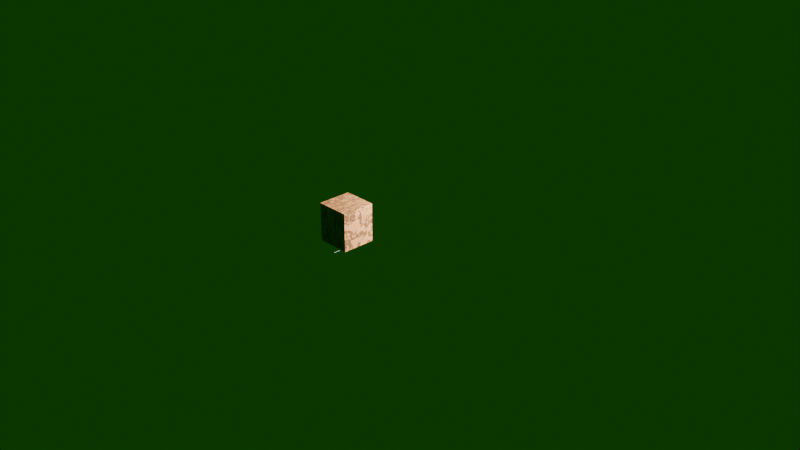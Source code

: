 # Source: Locker.blend  (saved by Blender 4.3.32; exported with 4.5.12 LTS)
import bpy
from mathutils import Matrix  # noqa: F401  (used for matrix-valued properties, if any)

bpy.ops.wm.read_factory_settings(use_empty=True)
scene = bpy.context.scene
scene.name = 'Scene'

# ---- collections
col_collection = bpy.data.collections.new('Collection'); scene.collection.children.link(col_collection)

# ---- materials (node trees are filled in below, after node groups)
mat_wood = bpy.data.materials.new('Wood')
mat_wood_door = bpy.data.materials.new('Wood.Door')
mat_led_material_001 = bpy.data.materials.new('LED_Material.001')
mat_material_001 = bpy.data.materials.new('Material.001')

# ---- material node trees
mat_wood.use_nodes = True; mat_wood.node_tree.nodes.clear()
_N = mat_wood.node_tree.nodes; _L = mat_wood.node_tree.links
n0 = _N.new('ShaderNodeBsdfPrincipled'); n0.name = 'Principled BSDF'; n0.location = (564, 283)
n1 = _N.new('ShaderNodeOutputMaterial'); n1.name = 'Material Output'; n1.location = (883, 297)
n2 = _N.new('ShaderNodeTexNoise'); n2.name = 'Noise Texture'; n2.location = (-429, 255)
n2.inputs[2].default_value = 3.0
n2.inputs[3].default_value = 11.0
n2.inputs[4].default_value = 0.7
n3 = _N.new('ShaderNodeTexNoise'); n3.name = 'Noise Texture.001'; n3.location = (-640, 246)
n3.inputs[2].default_value = 9.0
n3.inputs[3].default_value = 11.0
n3.inputs[4].default_value = 0.55
n3.inputs[8].default_value = 1.2
n4 = _N.new('ShaderNodeValToRGB'); n4.name = 'Color Ramp'; n4.location = (-241, 179)
while len(n4.color_ramp.elements) > 1: n4.color_ramp.elements.remove(n4.color_ramp.elements[-1])
n4.color_ramp.elements[0].position = 0.4136; n4.color_ramp.elements[0].color = (0.0, 0.0, 0.0, 1.0)
_e = n4.color_ramp.elements.new(0.622); _e.color = (1.0, 1.0, 1.0, 1.0)
n5 = _N.new('ShaderNodeTexCoord'); n5.name = 'Texture Coordinate'; n5.location = (-1058, 244)
n6 = _N.new('ShaderNodeMapping'); n6.name = 'Mapping'; n6.location = (-844, 289)
n6.inputs[3].default_value = (1.1, 0.2, 0.2)
n7 = _N.new('ShaderNodeMix'); n7.name = 'Mix'; n7.location = (104, 227)
n7.data_type = 'RGBA'
n7.inputs[0].default_value = 0.45
n8 = _N.new('ShaderNodeValToRGB'); n8.name = 'Color Ramp.001'; n8.location = (280, 235)
while len(n8.color_ramp.elements) > 1: n8.color_ramp.elements.remove(n8.color_ramp.elements[-1])
n8.color_ramp.elements[0].position = 0.15; n8.color_ramp.elements[0].color = (0.03848, 0.0113, 0.007829, 1.0)
_e = n8.color_ramp.elements.new(0.3955); _e.color = (1.0, 0.4499, 0.1657, 1.0)
_e = n8.color_ramp.elements.new(0.8318); _e.color = (0.5189, 0.1257, 0.07413, 1.0)
_L.new(n0.outputs[0], n1.inputs[0])
_L.new(n3.outputs[0], n2.inputs[0])
_L.new(n5.outputs[3], n6.inputs[0])
_L.new(n6.outputs[0], n3.inputs[0])
_L.new(n4.outputs[0], n7.inputs[6])
_L.new(n8.outputs[0], n0.inputs[0])
_L.new(n7.outputs[2], n8.inputs[0])
_L.new(n2.outputs[0], n4.inputs[0])
_L.new(n2.outputs[1], n7.inputs[7])
n1.is_active_output = True
mat_wood_door.use_nodes = True; mat_wood_door.node_tree.nodes.clear()
_N = mat_wood_door.node_tree.nodes; _L = mat_wood_door.node_tree.links
n0 = _N.new('ShaderNodeBsdfPrincipled'); n0.name = 'Principled BSDF'; n0.location = (564, 283)
n1 = _N.new('ShaderNodeOutputMaterial'); n1.name = 'Material Output'; n1.location = (883, 297)
n2 = _N.new('ShaderNodeTexNoise'); n2.name = 'Noise Texture'; n2.location = (-429, 255)
n2.inputs[2].default_value = 3.0
n2.inputs[3].default_value = 11.0
n2.inputs[4].default_value = 0.7
n3 = _N.new('ShaderNodeTexNoise'); n3.name = 'Noise Texture.001'; n3.location = (-640, 246)
n3.inputs[2].default_value = 9.0
n3.inputs[3].default_value = 11.0
n3.inputs[4].default_value = 0.55
n3.inputs[8].default_value = 1.2
n4 = _N.new('ShaderNodeValToRGB'); n4.name = 'Color Ramp'; n4.location = (-241, 179)
while len(n4.color_ramp.elements) > 1: n4.color_ramp.elements.remove(n4.color_ramp.elements[-1])
n4.color_ramp.elements[0].position = 0.4136; n4.color_ramp.elements[0].color = (0.0, 0.0, 0.0, 1.0)
_e = n4.color_ramp.elements.new(0.622); _e.color = (1.0, 1.0, 1.0, 1.0)
n5 = _N.new('ShaderNodeTexCoord'); n5.name = 'Texture Coordinate'; n5.location = (-1058, 244)
n6 = _N.new('ShaderNodeMapping'); n6.name = 'Mapping'; n6.location = (-844, 289)
n6.inputs[3].default_value = (1.1, 0.2, 0.2)
n7 = _N.new('ShaderNodeMix'); n7.name = 'Mix'; n7.location = (104, 227)
n7.data_type = 'RGBA'
n7.inputs[0].default_value = 0.45
n8 = _N.new('ShaderNodeValToRGB'); n8.name = 'Color Ramp.001'; n8.location = (280, 235)
while len(n8.color_ramp.elements) > 1: n8.color_ramp.elements.remove(n8.color_ramp.elements[-1])
n8.color_ramp.elements[0].position = 0.1455; n8.color_ramp.elements[0].color = (1.0, 0.4499, 0.1657, 1.0)
_e = n8.color_ramp.elements.new(0.1545); _e.color = (0.03848, 0.0113, 0.007829, 1.0)
_e = n8.color_ramp.elements.new(0.3773); _e.color = (0.5189, 0.1257, 0.07413, 1.0)
_L.new(n0.outputs[0], n1.inputs[0])
_L.new(n3.outputs[0], n2.inputs[0])
_L.new(n5.outputs[3], n6.inputs[0])
_L.new(n6.outputs[0], n3.inputs[0])
_L.new(n4.outputs[0], n7.inputs[6])
_L.new(n8.outputs[0], n0.inputs[0])
_L.new(n7.outputs[2], n8.inputs[0])
_L.new(n2.outputs[0], n4.inputs[0])
_L.new(n2.outputs[1], n7.inputs[7])
n1.is_active_output = True
mat_led_material_001.use_nodes = True; mat_led_material_001.node_tree.nodes.clear()
_N = mat_led_material_001.node_tree.nodes; _L = mat_led_material_001.node_tree.links
n0 = _N.new('ShaderNodeEmission'); n0.name = 'Emission'; n0.location = (0, 0)
n0.inputs[0].default_value = (0.0, 1.0, 0.0, 0.0)
n1 = _N.new('ShaderNodeOutputMaterial'); n1.name = 'Material Output'; n1.location = (0, 0)
_L.new(n0.outputs[0], n1.inputs[0])
n1.is_active_output = True
mat_material_001.use_nodes = True; mat_material_001.node_tree.nodes.clear()
_N = mat_material_001.node_tree.nodes; _L = mat_material_001.node_tree.links
n0 = _N.new('ShaderNodeBsdfPrincipled'); n0.name = 'Principled BSDF'; n0.location = (10, 300)
n0.inputs[1].default_value = 0.9909
n1 = _N.new('ShaderNodeOutputMaterial'); n1.name = 'Material Output'; n1.location = (300, 300)
_L.new(n0.outputs[0], n1.inputs[0])
n1.is_active_output = True

# ---- world
world_world = bpy.data.worlds.new('World'); scene.world = world_world
world_world.use_nodes = True; world_world.node_tree.nodes.clear()
_N = world_world.node_tree.nodes; _L = world_world.node_tree.links
n0 = _N.new('ShaderNodeOutputWorld'); n0.name = 'World Output'; n0.location = (300, 300)
n1 = _N.new('ShaderNodeBackground'); n1.name = 'Background'; n1.location = (10, 300)
n1.inputs[0].default_value = (0.002194, 0.05093, 0.0, 1.0)
_L.new(n1.outputs[0], n0.inputs[0])
n0.is_active_output = True
world_world.color = (0.05088, 0.05088, 0.05088)
world_world.sun_shadow_jitter_overblur = 0.0

# ---- cameras
cam_camera = bpy.data.cameras.new('Camera')
cam_camera.clip_end = 100.0
cam_camera.ortho_scale = 7.314

# ---- lights
light_light = bpy.data.lights.new('Light', 'POINT')
light_light.energy = 1000.0
light_light.shadow_soft_size = 0.1

# ---- meshes
me_cube = bpy.data.meshes.new('Cube')
me_cube.from_pydata([(0.8626, -0.8587, 0.873), (0.8626, -0.8587, -0.873), (-0.8626, -0.8587, 0.873), (-0.8626, -0.8587, -0.873), (1.0, 1.0, 1.0), (1.0, 1.0, -1.0), (1.0, -1.0, 1.0), (1.0, -1.0, -1.0), (-1.0, 1.0, 1.0), (-1.0, 1.0, -1.0), (-1.0, -1.0, 1.0), (-1.0, -1.0, -1.0), (-0.8626, 1.0, -0.873), (-0.8626, 1.0, 0.873), (-0.8626, 1.0, 0.8626), (0.8626, 1.0, 0.873), (0.8626, 1.0, -0.873)], [], [(1, 3, 2, 0), (3, 12, 14, 13, 2), (4, 8, 10, 6), (7, 6, 10, 11), (11, 10, 8, 9), (9, 5, 7, 11), (5, 4, 6, 7), (9, 8, 14, 12, 16, 5), (5, 16, 15, 13, 14, 8, 4), (15, 0, 2, 13), (16, 1, 0, 15), (12, 3, 1, 16)])
_uv = me_cube.uv_layers.new(name='UVMap')
_uv.uv.foreach_set('vector', [0.375, 0.75, 0.375, 1.0, 0.625, 1.0, 0.625, 0.75, 0.375, 0.0, 0.375, 0.2453, 0.6235, 0.2453, 0.625, 0.2453, 0.625, 0.0, 0.625, 0.5, 0.875, 0.5, 0.875, 0.75, 0.625, 0.75, 0.375, 0.75, 0.625, 0.75, 0.625, 1.0, 0.375, 1.0, 0.375, 0.0, 0.625, 0.0, 0.625, 0.25, 0.375, 0.25, 0.125, 0.5, 0.375, 0.5, 0.375, 0.75, 0.125, 0.75, 0.375, 0.5, 0.625, 0.5, 0.625, 0.75, 0.375, 0.75, 0.375, 0.25, 0.625, 0.25, 0.6078, 0.2672, 0.3909, 0.2672, 0.3909, 0.4828, 0.375, 0.5, 0.375, 0.5, 0.3909, 0.4828, 0.6091, 0.4828, 0.6091, 0.2672, 0.6078, 0.2672, 0.625, 0.25, 0.625, 0.5, 0.625, 0.5047, 0.625, 0.75, 0.875, 0.75, 0.875, 0.5047, 0.375, 0.5047, 0.375, 0.75, 0.625, 0.75, 0.625, 0.5047, 0.125, 0.5047, 0.125, 0.75, 0.375, 0.75, 0.375, 0.5047])
me_cube.materials.append(mat_wood)
me_cube.use_mirror_vertex_groups = False
me_cube.update()
me_cube_001 = bpy.data.meshes.new('Cube.001')
me_cube_001.from_pydata([(1.0, 1.0, 1.0), (1.0, 1.0, -1.0), (1.0, -1.0, 1.0), (1.0, -1.0, -1.0), (-1.0, 1.0, 1.0), (-1.0, 1.0, -1.0), (-1.0, -1.0, 1.0), (-1.0, -1.0, -1.0), (-0.8645, -1.0, -0.8645), (-0.8645, 1.0, -0.8645), (-0.8645, -1.0, 0.8645), (-0.8645, 1.0, 0.8645), (0.8645, -1.0, 0.8645), (0.8645, 1.0, 0.8645), (0.8645, -1.0, -0.8645), (0.8645, 1.0, -0.8645)], [], [(0, 4, 6, 2), (3, 2, 12, 14, 8, 7), (7, 6, 4, 5), (5, 1, 3, 7), (1, 0, 2, 3), (5, 4, 11, 9, 15, 1), (8, 9, 11, 10), (1, 15, 13, 11, 4, 0), (13, 12, 10, 11), (7, 8, 10, 12, 2, 6), (15, 14, 12, 13), (9, 8, 14, 15)])
_uv = me_cube_001.uv_layers.new(name='UVMap')
_uv.uv.foreach_set('vector', [0.625, 0.5, 0.875, 0.5, 0.875, 0.75, 0.625, 0.75, 0.375, 0.75, 0.625, 0.75, 0.6081, 0.7669, 0.3919, 0.7669, 0.3919, 0.9831, 0.375, 1.0, 0.375, 0.0, 0.625, 0.0, 0.625, 0.25, 0.375, 0.25, 0.125, 0.5, 0.375, 0.5, 0.375, 0.75, 0.125, 0.75, 0.375, 0.5, 0.625, 0.5, 0.625, 0.75, 0.375, 0.75, 0.375, 0.25, 0.625, 0.25, 0.6081, 0.2669, 0.3919, 0.2669, 0.3919, 0.4831, 0.375, 0.5, 0.375, 0.01559, 0.375, 0.2344, 0.625, 0.2344, 0.625, 0.01559, 0.375, 0.5, 0.3919, 0.4831, 0.6081, 0.4831, 0.6081, 0.2669, 0.625, 0.25, 0.625, 0.5, 0.625, 0.5156, 0.625, 0.7344, 0.875, 0.7344, 0.875, 0.5156, 0.375, 1.0, 0.3919, 0.9831, 0.6081, 0.9831, 0.6081, 0.7669, 0.625, 0.75, 0.625, 1.0, 0.375, 0.5156, 0.375, 0.7344, 0.625, 0.7344, 0.625, 0.5156, 0.125, 0.5156, 0.125, 0.7344, 0.375, 0.7344, 0.375, 0.5156])
me_cube_001.materials.append(mat_wood_door)
me_cube_001.use_mirror_vertex_groups = False
me_cube_001.update()
me_cube_004 = bpy.data.meshes.new('Cube.004')
me_cube_004.from_pydata([(1.0, 1.0, 1.0), (1.0, 1.0, -1.0), (1.0, -1.0, 1.0), (1.0, -1.0, -1.0), (-1.0, 1.0, 1.0), (-1.0, 1.0, -1.0), (-1.0, -1.0, 1.0), (-1.0, -1.0, -1.0)], [], [(0, 4, 6, 2), (3, 2, 6, 7), (7, 6, 4, 5), (5, 1, 3, 7), (1, 0, 2, 3), (5, 4, 0, 1)])
_uv = me_cube_004.uv_layers.new(name='UVMap')
_uv.uv.foreach_set('vector', [0.625, 0.5, 0.875, 0.5, 0.875, 0.75, 0.625, 0.75, 0.375, 0.75, 0.625, 0.75, 0.625, 1.0, 0.375, 1.0, 0.375, 0.0, 0.625, 0.0, 0.625, 0.25, 0.375, 0.25, 0.125, 0.5, 0.375, 0.5, 0.375, 0.75, 0.125, 0.75, 0.375, 0.5, 0.625, 0.5, 0.625, 0.75, 0.375, 0.75, 0.375, 0.25, 0.625, 0.25, 0.625, 0.5, 0.375, 0.5])
me_cube_004.materials.append(mat_wood_door)
me_cube_004.use_mirror_vertex_groups = False
me_cube_004.update()
me_plane_001 = bpy.data.meshes.new('Plane.001')
me_plane_001.from_pydata([(-0.025, -0.025, 0.0), (0.025, -0.025, 0.0), (-0.025, 0.025, 0.0), (0.025, 0.025, 0.0)], [], [(0, 1, 3, 2)])
_uv = me_plane_001.uv_layers.new(name='UVMap')
_uv.uv.foreach_set('vector', [0.0, 0.0, 1.0, 0.0, 1.0, 1.0, 0.0, 1.0])
me_plane_001.materials.append(mat_led_material_001)
me_plane_001.update()
me_cylinder = bpy.data.meshes.new('Cylinder')
me_cylinder.from_pydata([(0.0, 0.01, -0.01), (0.0, 0.01, 0.01), (0.001951, 0.009808, -0.01), (0.001951, 0.009808, 0.01), (0.003827, 0.009239, -0.01), (0.003827, 0.009239, 0.01), (0.005556, 0.008315, -0.01), (0.005556, 0.008315, 0.01), (0.007071, 0.007071, -0.01), (0.007071, 0.007071, 0.01), (0.008315, 0.005556, -0.01), (0.008315, 0.005556, 0.01), (0.009239, 0.003827, -0.01), (0.009239, 0.003827, 0.01), (0.009808, 0.001951, -0.01), (0.009808, 0.001951, 0.01), (0.01, 0.0, -0.01), (0.01, 0.0, 0.01), (0.009808, -0.001951, -0.01), (0.009808, -0.001951, 0.01), (0.009239, -0.003827, -0.01), (0.009239, -0.003827, 0.01), (0.008315, -0.005556, -0.01), (0.008315, -0.005556, 0.01), (0.007071, -0.007071, -0.01), (0.007071, -0.007071, 0.01), (0.005556, -0.008315, -0.01), (0.005556, -0.008315, 0.01), (0.003827, -0.009239, -0.01), (0.003827, -0.009239, 0.01), (0.001951, -0.009808, -0.01), (0.001951, -0.009808, 0.01), (0.0, -0.01, -0.01), (0.0, -0.01, 0.01), (-0.001951, -0.009808, -0.01), (-0.001951, -0.009808, 0.01), (-0.003827, -0.009239, -0.01), (-0.003827, -0.009239, 0.01), (-0.005556, -0.008315, -0.01), (-0.005556, -0.008315, 0.01), (-0.007071, -0.007071, -0.01), (-0.007071, -0.007071, 0.01), (-0.008315, -0.005556, -0.01), (-0.008315, -0.005556, 0.01), (-0.009239, -0.003827, -0.01), (-0.009239, -0.003827, 0.01), (-0.009808, -0.001951, -0.01), (-0.009808, -0.001951, 0.01), (-0.01, 0.0, -0.01), (-0.01, 0.0, 0.01), (-0.009808, 0.001951, -0.01), (-0.009808, 0.001951, 0.01), (-0.009239, 0.003827, -0.01), (-0.009239, 0.003827, 0.01), (-0.008315, 0.005556, -0.01), (-0.008315, 0.005556, 0.01), (-0.007071, 0.007071, -0.01), (-0.007071, 0.007071, 0.01), (-0.005556, 0.008315, -0.01), (-0.005556, 0.008315, 0.01), (-0.003827, 0.009239, -0.01), (-0.003827, 0.009239, 0.01), (-0.001951, 0.009808, -0.01), (-0.001951, 0.009808, 0.01)], [], [(0, 1, 3, 2), (2, 3, 5, 4), (4, 5, 7, 6), (6, 7, 9, 8), (8, 9, 11, 10), (10, 11, 13, 12), (12, 13, 15, 14), (14, 15, 17, 16), (16, 17, 19, 18), (18, 19, 21, 20), (20, 21, 23, 22), (22, 23, 25, 24), (24, 25, 27, 26), (26, 27, 29, 28), (28, 29, 31, 30), (30, 31, 33, 32), (32, 33, 35, 34), (34, 35, 37, 36), (36, 37, 39, 38), (38, 39, 41, 40), (40, 41, 43, 42), (42, 43, 45, 44), (44, 45, 47, 46), (46, 47, 49, 48), (48, 49, 51, 50), (50, 51, 53, 52), (52, 53, 55, 54), (54, 55, 57, 56), (56, 57, 59, 58), (58, 59, 61, 60), (3, 1, 63, 61, 59, 57, 55, 53, 51, 49, 47, 45, 43, 41, 39, 37, 35, 33, 31, 29, 27, 25, 23, 21, 19, 17, 15, 13, 11, 9, 7, 5), (60, 61, 63, 62), (62, 63, 1, 0), (0, 2, 4, 6, 8, 10, 12, 14, 16, 18, 20, 22, 24, 26, 28, 30, 32, 34, 36, 38, 40, 42, 44, 46, 48, 50, 52, 54, 56, 58, 60, 62)])
_uv = me_cylinder.uv_layers.new(name='UVMap')
_uv.uv.foreach_set('vector', [1.0, 0.5, 1.0, 1.0, 0.9688, 1.0, 0.9688, 0.5, 0.9688, 0.5, 0.9688, 1.0, 0.9375, 1.0, 0.9375, 0.5, 0.9375, 0.5, 0.9375, 1.0, 0.9062, 1.0, 0.9062, 0.5, 0.9062, 0.5, 0.9062, 1.0, 0.875, 1.0, 0.875, 0.5, 0.875, 0.5, 0.875, 1.0, 0.8438, 1.0, 0.8438, 0.5, 0.8438, 0.5, 0.8438, 1.0, 0.8125, 1.0, 0.8125, 0.5, 0.8125, 0.5, 0.8125, 1.0, 0.7812, 1.0, 0.7812, 0.5, 0.7812, 0.5, 0.7812, 1.0, 0.75, 1.0, 0.75, 0.5, 0.75, 0.5, 0.75, 1.0, 0.7188, 1.0, 0.7188, 0.5, 0.7188, 0.5, 0.7188, 1.0, 0.6875, 1.0, 0.6875, 0.5, 0.6875, 0.5, 0.6875, 1.0, 0.6562, 1.0, 0.6562, 0.5, 0.6562, 0.5, 0.6562, 1.0, 0.625, 1.0, 0.625, 0.5, 0.625, 0.5, 0.625, 1.0, 0.5938, 1.0, 0.5938, 0.5, 0.5938, 0.5, 0.5938, 1.0, 0.5625, 1.0, 0.5625, 0.5, 0.5625, 0.5, 0.5625, 1.0, 0.5312, 1.0, 0.5312, 0.5, 0.5312, 0.5, 0.5312, 1.0, 0.5, 1.0, 0.5, 0.5, 0.5, 0.5, 0.5, 1.0, 0.4688, 1.0, 0.4688, 0.5, 0.4688, 0.5, 0.4688, 1.0, 0.4375, 1.0, 0.4375, 0.5, 0.4375, 0.5, 0.4375, 1.0, 0.4062, 1.0, 0.4062, 0.5, 0.4062, 0.5, 0.4062, 1.0, 0.375, 1.0, 0.375, 0.5, 0.375, 0.5, 0.375, 1.0, 0.3438, 1.0, 0.3438, 0.5, 0.3438, 0.5, 0.3438, 1.0, 0.3125, 1.0, 0.3125, 0.5, 0.3125, 0.5, 0.3125, 1.0, 0.2812, 1.0, 0.2812, 0.5, 0.2812, 0.5, 0.2812, 1.0, 0.25, 1.0, 0.25, 0.5, 0.25, 0.5, 0.25, 1.0, 0.2188, 1.0, 0.2188, 0.5, 0.2188, 0.5, 0.2188, 1.0, 0.1875, 1.0, 0.1875, 0.5, 0.1875, 0.5, 0.1875, 1.0, 0.1562, 1.0, 0.1562, 0.5, 0.1562, 0.5, 0.1562, 1.0, 0.125, 1.0, 0.125, 0.5, 0.125, 0.5, 0.125, 1.0, 0.09375, 1.0, 0.09375, 0.5, 0.09375, 0.5, 0.09375, 1.0, 0.0625, 1.0, 0.0625, 0.5, 0.2968, 0.4854, 0.25, 0.49, 0.2032, 0.4854, 0.1582, 0.4717, 0.1167, 0.4496, 0.08029, 0.4197, 0.05045, 0.3833, 0.02827, 0.3418, 0.01461, 0.2968, 0.01, 0.25, 0.01461, 0.2032, 0.02827, 0.1582, 0.05045, 0.1167, 0.08029, 0.08029, 0.1167, 0.05045, 0.1582, 0.02827, 0.2032, 0.01461, 0.25, 0.01, 0.2968, 0.01461, 0.3418, 0.02827, 0.3833, 0.05045, 0.4197, 0.08029, 0.4496, 0.1167, 0.4717, 0.1582, 0.4854, 0.2032, 0.49, 0.25, 0.4854, 0.2968, 0.4717, 0.3418, 0.4496, 0.3833, 0.4197, 0.4197, 0.3833, 0.4496, 0.3418, 0.4717, 0.0625, 0.5, 0.0625, 1.0, 0.03125, 1.0, 0.03125, 0.5, 0.03125, 0.5, 0.03125, 1.0, 0.0, 1.0, 0.0, 0.5, 0.75, 0.49, 0.7968, 0.4854, 0.8418, 0.4717, 0.8833, 0.4496, 0.9197, 0.4197, 0.9496, 0.3833, 0.9717, 0.3418, 0.9854, 0.2968, 0.99, 0.25, 0.9854, 0.2032, 0.9717, 0.1582, 0.9496, 0.1167, 0.9197, 0.08029, 0.8833, 0.05045, 0.8418, 0.02827, 0.7968, 0.01461, 0.75, 0.01, 0.7032, 0.01461, 0.6582, 0.02827, 0.6167, 0.05045, 0.5803, 0.08029, 0.5504, 0.1167, 0.5283, 0.1582, 0.5146, 0.2032, 0.51, 0.25, 0.5146, 0.2968, 0.5283, 0.3418, 0.5504, 0.3833, 0.5803, 0.4197, 0.6167, 0.4496, 0.6582, 0.4717, 0.7032, 0.4854])
me_cylinder.materials.append(mat_wood)
me_cylinder.update()
me_cube_006 = bpy.data.meshes.new('Cube.006')
me_cube_006.from_pydata([(-0.01, -0.01, -0.01), (-0.01, -0.01, 0.01), (-0.01, 0.01, -0.01), (-0.01, 0.01, 0.01), (0.01, -0.01, -0.01), (0.01, -0.01, 0.01), (0.01, 0.01, -0.01), (0.01, 0.01, 0.01), (-0.01, -7.48e-05, -0.01), (-0.01, -7.48e-05, 0.01), (0.01, -7.48e-05, -0.01), (0.01, -7.48e-05, 0.01), (-0.01, -0.004886, -0.01), (0.01, -0.004886, 0.01), (-0.01, -0.004886, 0.01), (0.01, -0.004886, -0.01), (-0.01, 0.004957, 0.01), (0.01, 0.004957, -0.01), (-0.01, 0.004957, -0.01), (0.01, 0.004957, 0.01), (-0.01336, -0.004886, -0.01), (-0.01336, -0.01, -0.01), (-0.01336, -0.01, 0.01), (-0.01336, 0.004957, -0.01), (-0.01336, -7.48e-05, -0.01), (-0.01336, -7.48e-05, 0.01), (-0.01336, -0.004886, 0.01), (-0.01336, 0.004957, 0.01), (-0.02234, 0.0001336, -0.06744), (-0.02234, 0.005115, -0.06744), (-0.02055, 0.0001336, -0.06615), (-0.02055, 0.005115, -0.06615), (-0.01883, 0.0001336, -0.06231), (-0.01883, 0.005115, -0.06231), (-0.01724, 0.0001336, -0.05608), (-0.01724, 0.005115, -0.05608), (-0.01585, 0.0001336, -0.04769), (-0.01585, 0.005115, -0.04769), (-0.01471, 0.0001336, -0.03747), (-0.01471, 0.005115, -0.03747), (-0.01386, 0.0001336, -0.02581), (-0.01386, 0.005115, -0.02581), (-0.01334, 0.0001336, -0.01316), (-0.01334, 0.005115, -0.01316), (-0.01316, 0.0001336, 2.948e-09), (-0.01316, 0.005115, -2.948e-09), (-0.01334, 0.0001336, 0.01316), (-0.01334, 0.005115, 0.01316), (-0.01386, 0.0001336, 0.02581), (-0.01386, 0.005115, 0.02581), (-0.01471, 0.0001336, 0.03747), (-0.01471, 0.005115, 0.03747), (-0.01585, 0.0001336, 0.04769), (-0.01585, 0.005115, 0.04769), (-0.01724, 0.0001336, 0.05608), (-0.01724, 0.005115, 0.05608), (-0.01883, 0.0001336, 0.06231), (-0.01883, 0.005115, 0.06231), (-0.02055, 0.0001336, 0.06615), (-0.02055, 0.005115, 0.06615), (-0.02234, 0.0001336, 0.06744), (-0.02234, 0.005115, 0.06744), (-0.02413, 0.0001336, 0.06615), (-0.02413, 0.005115, 0.06615), (-0.02585, 0.0001336, 0.06231), (-0.02585, 0.005115, 0.06231), (-0.02744, 0.0001336, 0.05608), (-0.02744, 0.005115, 0.05608), (-0.02883, 0.0001336, 0.04769), (-0.02883, 0.005115, 0.04769), (-0.02997, 0.0001336, 0.03747), (-0.02997, 0.005115, 0.03747), (-0.03082, 0.0001336, 0.02581), (-0.03082, 0.005115, 0.02581), (-0.03134, 0.0001336, 0.01316), (-0.03134, 0.005115, 0.01316), (-0.03151, 0.0001336, 2.948e-09), (-0.03151, 0.005115, -2.948e-09), (-0.03134, 0.0001336, -0.01316), (-0.03134, 0.005115, -0.01316), (-0.03082, 0.0001336, -0.02581), (-0.03082, 0.005115, -0.02581), (-0.02997, 0.0001336, -0.03747), (-0.02997, 0.005115, -0.03747), (-0.02883, 0.0001336, -0.04769), (-0.02883, 0.005115, -0.04769), (-0.02744, 0.0001336, -0.05608), (-0.02744, 0.005115, -0.05608), (-0.02585, 0.0001336, -0.06231), (-0.02585, 0.005115, -0.06231), (-0.02413, 0.0001336, -0.06615), (-0.02413, 0.005115, -0.06615), (-0.02234, -0.01512, -0.06744), (-0.02234, -0.01014, -0.06744), (-0.02055, -0.01512, -0.06615), (-0.02055, -0.01014, -0.06615), (-0.01883, -0.01512, -0.06231), (-0.01883, -0.01014, -0.06231), (-0.01724, -0.01512, -0.05608), (-0.01724, -0.01014, -0.05608), (-0.01585, -0.01512, -0.04769), (-0.01585, -0.01014, -0.04769), (-0.01471, -0.01512, -0.03747), (-0.01471, -0.01014, -0.03747), (-0.01386, -0.01512, -0.02581), (-0.01386, -0.01014, -0.02581), (-0.01334, -0.01512, -0.01316), (-0.01334, -0.01014, -0.01316), (-0.01316, -0.01512, -3.462e-08), (-0.01316, -0.01014, -4.051e-08), (-0.01334, -0.01512, 0.01316), (-0.01334, -0.01014, 0.01316), (-0.01386, -0.01512, 0.02581), (-0.01386, -0.01014, 0.02581), (-0.01471, -0.01512, 0.03747), (-0.01471, -0.01014, 0.03747), (-0.01585, -0.01512, 0.04769), (-0.01585, -0.01014, 0.04769), (-0.01724, -0.01512, 0.05608), (-0.01724, -0.01014, 0.05608), (-0.01883, -0.01512, 0.06231), (-0.01883, -0.01014, 0.06231), (-0.02055, -0.01512, 0.06615), (-0.02055, -0.01014, 0.06615), (-0.02234, -0.01512, 0.06744), (-0.02234, -0.01014, 0.06744), (-0.02413, -0.01512, 0.06615), (-0.02413, -0.01014, 0.06615), (-0.02585, -0.01512, 0.06231), (-0.02585, -0.01014, 0.06231), (-0.02744, -0.01512, 0.05608), (-0.02744, -0.01014, 0.05608), (-0.02883, -0.01512, 0.04769), (-0.02883, -0.01014, 0.04769), (-0.02997, -0.01512, 0.03747), (-0.02997, -0.01014, 0.03747), (-0.03082, -0.01512, 0.02581), (-0.03082, -0.01014, 0.02581), (-0.03134, -0.01512, 0.01316), (-0.03134, -0.01014, 0.01316), (-0.03151, -0.01512, -3.462e-08), (-0.03151, -0.01014, -4.051e-08), (-0.03134, -0.01512, -0.01316), (-0.03134, -0.01014, -0.01316), (-0.03082, -0.01512, -0.02581), (-0.03082, -0.01014, -0.02581), (-0.02997, -0.01512, -0.03747), (-0.02997, -0.01014, -0.03747), (-0.02883, -0.01512, -0.04769), (-0.02883, -0.01014, -0.04769), (-0.02744, -0.01512, -0.05608), (-0.02744, -0.01014, -0.05608), (-0.02585, -0.01512, -0.06231), (-0.02585, -0.01014, -0.06231), (-0.02413, -0.01512, -0.06615), (-0.02413, -0.01014, -0.06615), (-0.02234, -0.01003, -0.06744), (-0.02234, -0.005044, -0.06744), (-0.02055, -0.01003, -0.06615), (-0.02055, -0.005044, -0.06615), (-0.01883, -0.01003, -0.06231), (-0.01883, -0.005044, -0.06231), (-0.01724, -0.01003, -0.05608), (-0.01724, -0.005044, -0.05608), (-0.01585, -0.01003, -0.04769), (-0.01585, -0.005044, -0.04769), (-0.01471, -0.01003, -0.03747), (-0.01471, -0.005044, -0.03747), (-0.01386, -0.01003, -0.02581), (-0.01386, -0.005044, -0.02581), (-0.01334, -0.01003, -0.01316), (-0.01334, -0.005044, -0.01316), (-0.01316, -0.01003, -3.462e-08), (-0.01316, -0.005044, -4.051e-08), (-0.01334, -0.01003, 0.01316), (-0.01334, -0.005044, 0.01316), (-0.01386, -0.01003, 0.02581), (-0.01386, -0.005044, 0.02581), (-0.01471, -0.01003, 0.03747), (-0.01471, -0.005044, 0.03747), (-0.01585, -0.01003, 0.04769), (-0.01585, -0.005044, 0.04769), (-0.01724, -0.01003, 0.05608), (-0.01724, -0.005044, 0.05608), (-0.01883, -0.01003, 0.06231), (-0.01883, -0.005044, 0.06231), (-0.02055, -0.01003, 0.06615), (-0.02055, -0.005044, 0.06615), (-0.02234, -0.01003, 0.06744), (-0.02234, -0.005044, 0.06744), (-0.02413, -0.01003, 0.06615), (-0.02413, -0.005044, 0.06615), (-0.02585, -0.01003, 0.06231), (-0.02585, -0.005044, 0.06231), (-0.02744, -0.01003, 0.05608), (-0.02744, -0.005044, 0.05608), (-0.02883, -0.01003, 0.04769), (-0.02883, -0.005044, 0.04769), (-0.02997, -0.01003, 0.03747), (-0.02997, -0.005044, 0.03747), (-0.03082, -0.01003, 0.02581), (-0.03082, -0.005044, 0.02581), (-0.03134, -0.01003, 0.01316), (-0.03134, -0.005044, 0.01316), (-0.03151, -0.01003, -3.462e-08), (-0.03151, -0.005044, -4.051e-08), (-0.03134, -0.01003, -0.01316), (-0.03134, -0.005044, -0.01316), (-0.03082, -0.01003, -0.02581), (-0.03082, -0.005044, -0.02581), (-0.02997, -0.01003, -0.03747), (-0.02997, -0.005044, -0.03747), (-0.02883, -0.01003, -0.04769), (-0.02883, -0.005044, -0.04769), (-0.02744, -0.01003, -0.05608), (-0.02744, -0.005044, -0.05608), (-0.02585, -0.01003, -0.06231), (-0.02585, -0.005044, -0.06231), (-0.02413, -0.01003, -0.06615), (-0.02413, -0.005044, -0.06615), (-0.02234, -0.004965, -0.06744), (-0.02234, 1.616e-05, -0.06744), (-0.02055, -0.004965, -0.06615), (-0.02055, 1.616e-05, -0.06615), (-0.01883, -0.004965, -0.06231), (-0.01883, 1.616e-05, -0.06231), (-0.01724, -0.004965, -0.05608), (-0.01724, 1.616e-05, -0.05608), (-0.01585, -0.004965, -0.04769), (-0.01585, 1.616e-05, -0.04769), (-0.01471, -0.004965, -0.03747), (-0.01471, 1.616e-05, -0.03747), (-0.01386, -0.004965, -0.02581), (-0.01386, 1.616e-05, -0.02581), (-0.01334, -0.004965, -0.01316), (-0.01334, 1.616e-05, -0.01316), (-0.01316, -0.004965, -3.462e-08), (-0.01316, 1.616e-05, -4.051e-08), (-0.01334, -0.004965, 0.01316), (-0.01334, 1.616e-05, 0.01316), (-0.01386, -0.004965, 0.02581), (-0.01386, 1.616e-05, 0.02581), (-0.01471, -0.004965, 0.03747), (-0.01471, 1.616e-05, 0.03747), (-0.01585, -0.004965, 0.04769), (-0.01585, 1.616e-05, 0.04769), (-0.01724, -0.004965, 0.05608), (-0.01724, 1.616e-05, 0.05608), (-0.01883, -0.004965, 0.06231), (-0.01883, 1.616e-05, 0.06231), (-0.02055, -0.004965, 0.06615), (-0.02055, 1.616e-05, 0.06615), (-0.02234, -0.004965, 0.06744), (-0.02234, 1.616e-05, 0.06744), (-0.02413, -0.004965, 0.06615), (-0.02413, 1.616e-05, 0.06615), (-0.02585, -0.004965, 0.06231), (-0.02585, 1.616e-05, 0.06231), (-0.02744, -0.004965, 0.05608), (-0.02744, 1.616e-05, 0.05608), (-0.02883, -0.004965, 0.04769), (-0.02883, 1.616e-05, 0.04769), (-0.02997, -0.004965, 0.03747), (-0.02997, 1.616e-05, 0.03747), (-0.03082, -0.004965, 0.02581), (-0.03082, 1.616e-05, 0.02581), (-0.03134, -0.004965, 0.01316), (-0.03134, 1.616e-05, 0.01316), (-0.03151, -0.004965, -3.462e-08), (-0.03151, 1.616e-05, -4.051e-08), (-0.03134, -0.004965, -0.01316), (-0.03134, 1.616e-05, -0.01316), (-0.03082, -0.004965, -0.02581), (-0.03082, 1.616e-05, -0.02581), (-0.02997, -0.004965, -0.03747), (-0.02997, 1.616e-05, -0.03747), (-0.02883, -0.004965, -0.04769), (-0.02883, 1.616e-05, -0.04769), (-0.02744, -0.004965, -0.05608), (-0.02744, 1.616e-05, -0.05608), (-0.02585, -0.004965, -0.06231), (-0.02585, 1.616e-05, -0.06231), (-0.02413, -0.004965, -0.06615), (-0.02413, 1.616e-05, -0.06615), (-0.03151, -0.01512, -3.474e-08), (-0.03151, -0.01014, -4.064e-08), (-0.05593, -0.01506, -0.01), (-0.05593, -0.01506, 0.01), (-0.05593, 0.004943, -0.01), (-0.05593, 0.004943, 0.01), (-0.03593, -0.01506, -0.01), (-0.03593, -0.01506, 0.01), (-0.03593, 0.004943, -0.01), (-0.03593, 0.004943, 0.01), (-0.05593, -0.005132, -0.01), (-0.05593, -0.005132, 0.01), (-0.03593, -0.005132, -0.01), (-0.03593, -0.005132, 0.01), (-0.05593, -0.009943, -0.01), (-0.03593, -0.009943, 0.01), (-0.05593, -0.009943, 0.01), (-0.03593, -0.009943, -0.01), (-0.05593, -0.0001002, 0.01), (-0.03593, -0.0001002, -0.01), (-0.05593, -0.0001002, -0.01), (-0.03593, -0.0001002, 0.01), (-0.03118, -0.009943, 0.01), (-0.03118, -0.01506, 0.01), (-0.03118, -0.01506, -0.01), (-0.03118, -0.0001002, 0.01), (-0.03118, -0.005132, 0.01), (-0.03118, -0.005132, -0.01), (-0.03118, -0.009943, -0.01), (-0.03118, -0.0001002, -0.01)], [], [(18, 16, 3, 2), (2, 3, 7, 6), (15, 13, 5, 4), (4, 5, 1, 0), (12, 15, 4, 0), (13, 14, 1, 5), (19, 16, 9, 11), (18, 17, 10, 8), (17, 19, 11, 10), (12, 14, 9, 8), (18, 8, 24, 23), (11, 9, 14, 13), (8, 10, 15, 12), (10, 11, 13, 15), (6, 7, 19, 17), (2, 6, 17, 18), (7, 3, 16, 19), (0, 1, 22, 21), (21, 22, 26, 20), (24, 25, 27, 23), (8, 9, 25, 24), (9, 16, 27, 25), (16, 18, 23, 27), (14, 12, 20, 26), (1, 14, 26, 22), (12, 0, 21, 20), (28, 29, 31, 30), (30, 31, 33, 32), (32, 33, 35, 34), (34, 35, 37, 36), (36, 37, 39, 38), (38, 39, 41, 40), (40, 41, 43, 42), (42, 43, 45, 44), (44, 45, 47, 46), (46, 47, 49, 48), (48, 49, 51, 50), (50, 51, 53, 52), (52, 53, 55, 54), (54, 55, 57, 56), (56, 57, 59, 58), (58, 59, 61, 60), (60, 61, 63, 62), (62, 63, 65, 64), (64, 65, 67, 66), (66, 67, 69, 68), (68, 69, 71, 70), (70, 71, 73, 72), (72, 73, 75, 74), (74, 75, 77, 76), (76, 77, 79, 78), (78, 79, 81, 80), (80, 81, 83, 82), (82, 83, 85, 84), (84, 85, 87, 86), (86, 87, 89, 88), (31, 29, 91, 89, 87, 85, 83, 81, 79, 77, 75, 73, 71, 69, 67, 65, 63, 61, 59, 57, 55, 53, 51, 49, 47, 45, 43, 41, 39, 37, 35, 33), (88, 89, 91, 90), (90, 91, 29, 28), (28, 30, 32, 34, 36, 38, 40, 42, 44, 46, 48, 50, 52, 54, 56, 58, 60, 62, 64, 66, 68, 70, 72, 74, 76, 78, 80, 82, 84, 86, 88, 90), (92, 93, 95, 94), (94, 95, 97, 96), (96, 97, 99, 98), (98, 99, 101, 100), (100, 101, 103, 102), (102, 103, 105, 104), (104, 105, 107, 106), (106, 107, 109, 108), (108, 109, 111, 110), (110, 111, 113, 112), (112, 113, 115, 114), (114, 115, 117, 116), (116, 117, 119, 118), (118, 119, 121, 120), (120, 121, 123, 122), (122, 123, 125, 124), (124, 125, 127, 126), (126, 127, 129, 128), (128, 129, 131, 130), (130, 131, 133, 132), (132, 133, 135, 134), (134, 135, 137, 136), (136, 137, 139, 138), (284, 285, 141, 140), (140, 141, 143, 142), (142, 143, 145, 144), (144, 145, 147, 146), (146, 147, 149, 148), (148, 149, 151, 150), (150, 151, 153, 152), (95, 93, 155, 153, 151, 149, 147, 145, 143, 141, 285, 139, 137, 135, 133, 131, 129, 127, 125, 123, 121, 119, 117, 115, 113, 111, 109, 107, 105, 103, 101, 99, 97), (152, 153, 155, 154), (154, 155, 93, 92), (92, 94, 96, 98, 100, 102, 104, 106, 108, 110, 112, 114, 116, 118, 120, 122, 124, 126, 128, 130, 132, 134, 136, 138, 284, 140, 142, 144, 146, 148, 150, 152, 154), (156, 157, 159, 158), (158, 159, 161, 160), (160, 161, 163, 162), (162, 163, 165, 164), (164, 165, 167, 166), (166, 167, 169, 168), (168, 169, 171, 170), (170, 171, 173, 172), (172, 173, 175, 174), (174, 175, 177, 176), (176, 177, 179, 178), (178, 179, 181, 180), (180, 181, 183, 182), (182, 183, 185, 184), (184, 185, 187, 186), (186, 187, 189, 188), (188, 189, 191, 190), (190, 191, 193, 192), (192, 193, 195, 194), (194, 195, 197, 196), (196, 197, 199, 198), (198, 199, 201, 200), (200, 201, 203, 202), (202, 203, 205, 204), (204, 205, 207, 206), (206, 207, 209, 208), (208, 209, 211, 210), (210, 211, 213, 212), (212, 213, 215, 214), (214, 215, 217, 216), (159, 157, 219, 217, 215, 213, 211, 209, 207, 205, 203, 201, 199, 197, 195, 193, 191, 189, 187, 185, 183, 181, 179, 177, 175, 173, 171, 169, 167, 165, 163, 161), (216, 217, 219, 218), (218, 219, 157, 156), (156, 158, 160, 162, 164, 166, 168, 170, 172, 174, 176, 178, 180, 182, 184, 186, 188, 190, 192, 194, 196, 198, 200, 202, 204, 206, 208, 210, 212, 214, 216, 218), (220, 221, 223, 222), (222, 223, 225, 224), (224, 225, 227, 226), (226, 227, 229, 228), (228, 229, 231, 230), (230, 231, 233, 232), (232, 233, 235, 234), (234, 235, 237, 236), (236, 237, 239, 238), (238, 239, 241, 240), (240, 241, 243, 242), (242, 243, 245, 244), (244, 245, 247, 246), (246, 247, 249, 248), (248, 249, 251, 250), (250, 251, 253, 252), (252, 253, 255, 254), (254, 255, 257, 256), (256, 257, 259, 258), (258, 259, 261, 260), (260, 261, 263, 262), (262, 263, 265, 264), (264, 265, 267, 266), (266, 267, 269, 268), (268, 269, 271, 270), (270, 271, 273, 272), (272, 273, 275, 274), (274, 275, 277, 276), (276, 277, 279, 278), (278, 279, 281, 280), (223, 221, 283, 281, 279, 277, 275, 273, 271, 269, 267, 265, 263, 261, 259, 257, 255, 253, 251, 249, 247, 245, 243, 241, 239, 237, 235, 233, 231, 229, 227, 225), (280, 281, 283, 282), (282, 283, 221, 220), (220, 222, 224, 226, 228, 230, 232, 234, 236, 238, 240, 242, 244, 246, 248, 250, 252, 254, 256, 258, 260, 262, 264, 266, 268, 270, 272, 274, 276, 278, 280, 282), (138, 139, 285, 284), (304, 302, 289, 288), (288, 289, 293, 292), (291, 290, 308, 307), (290, 291, 287, 286), (298, 301, 290, 286), (299, 300, 287, 291), (305, 302, 295, 297), (304, 303, 296, 294), (305, 297, 310, 309), (298, 300, 295, 294), (286, 287, 300, 298), (297, 295, 300, 299), (294, 296, 301, 298), (296, 297, 299, 301), (292, 293, 305, 303), (288, 292, 303, 304), (293, 289, 302, 305), (294, 295, 302, 304), (312, 306, 307, 308), (313, 309, 310, 311), (296, 303, 313, 311), (297, 296, 311, 310), (301, 299, 306, 312), (290, 301, 312, 308), (303, 305, 309, 313), (299, 291, 307, 306)])
me_cube_006.polygons.foreach_set('use_smooth', [True] * 189)
_uv = me_cube_006.uv_layers.new(name='UVMap')
_uv.uv.foreach_set('vector', [0.375, 0.187, 0.625, 0.187, 0.625, 0.25, 0.375, 0.25, 0.375, 0.25, 0.625, 0.25, 0.625, 0.5, 0.375, 0.5, 0.375, 0.6861, 0.625, 0.6861, 0.625, 0.75, 0.375, 0.75, 0.375, 0.75, 0.625, 0.75, 0.625, 1.0, 0.375, 1.0, 0.125, 0.6861, 0.375, 0.6861, 0.375, 0.75, 0.125, 0.75, 0.625, 0.6861, 0.875, 0.6861, 0.875, 0.75, 0.625, 0.75, 0.625, 0.563, 0.875, 0.563, 0.875, 0.6259, 0.625, 0.6259, 0.125, 0.563, 0.375, 0.563, 0.375, 0.6259, 0.125, 0.6259, 0.375, 0.563, 0.625, 0.563, 0.625, 0.6259, 0.375, 0.6259, 0.375, 0.06392, 0.625, 0.06392, 0.625, 0.1241, 0.375, 0.1241, 0.125, 0.563, 0.125, 0.6259, 0.125, 0.6259, 0.125, 0.563, 0.625, 0.6259, 0.875, 0.6259, 0.875, 0.6861, 0.625, 0.6861, 0.125, 0.6259, 0.375, 0.6259, 0.375, 0.6861, 0.125, 0.6861, 0.375, 0.6259, 0.625, 0.6259, 0.625, 0.6861, 0.375, 0.6861, 0.375, 0.5, 0.625, 0.5, 0.625, 0.563, 0.375, 0.563, 0.125, 0.5, 0.375, 0.5, 0.375, 0.563, 0.125, 0.563, 0.625, 0.5, 0.875, 0.5, 0.875, 0.563, 0.625, 0.563, 0.375, 1.0, 0.625, 1.0, 0.625, 1.0, 0.375, 1.0, 0.375, 0.0, 0.625, 0.0, 0.625, 0.06392, 0.375, 0.06392, 0.375, 0.1241, 0.625, 0.1241, 0.625, 0.187, 0.375, 0.187, 0.375, 0.1241, 0.625, 0.1241, 0.625, 0.1241, 0.375, 0.1241, 0.875, 0.6259, 0.875, 0.563, 0.875, 0.563, 0.875, 0.6259, 0.625, 0.187, 0.375, 0.187, 0.375, 0.187, 0.625, 0.187, 0.625, 0.06392, 0.375, 0.06392, 0.375, 0.06392, 0.625, 0.06392, 0.875, 0.75, 0.875, 0.6861, 0.875, 0.6861, 0.875, 0.75, 0.125, 0.6861, 0.125, 0.75, 0.125, 0.75, 0.125, 0.6861, 1.0, 0.5, 1.0, 1.0, 0.9688, 1.0, 0.9688, 0.5, 0.9688, 0.5, 0.9688, 1.0, 0.9375, 1.0, 0.9375, 0.5, 0.9375, 0.5, 0.9375, 1.0, 0.9062, 1.0, 0.9062, 0.5, 0.9062, 0.5, 0.9062, 1.0, 0.875, 1.0, 0.875, 0.5, 0.875, 0.5, 0.875, 1.0, 0.8438, 1.0, 0.8438, 0.5, 0.8438, 0.5, 0.8438, 1.0, 0.8125, 1.0, 0.8125, 0.5, 0.8125, 0.5, 0.8125, 1.0, 0.7812, 1.0, 0.7812, 0.5, 0.7812, 0.5, 0.7812, 1.0, 0.75, 1.0, 0.75, 0.5, 0.75, 0.5, 0.75, 1.0, 0.7188, 1.0, 0.7188, 0.5, 0.7188, 0.5, 0.7188, 1.0, 0.6875, 1.0, 0.6875, 0.5, 0.6875, 0.5, 0.6875, 1.0, 0.6562, 1.0, 0.6562, 0.5, 0.6562, 0.5, 0.6562, 1.0, 0.625, 1.0, 0.625, 0.5, 0.625, 0.5, 0.625, 1.0, 0.5938, 1.0, 0.5938, 0.5, 0.5938, 0.5, 0.5938, 1.0, 0.5625, 1.0, 0.5625, 0.5, 0.5625, 0.5, 0.5625, 1.0, 0.5312, 1.0, 0.5312, 0.5, 0.5312, 0.5, 0.5312, 1.0, 0.5, 1.0, 0.5, 0.5, 0.5, 0.5, 0.5, 1.0, 0.4688, 1.0, 0.4688, 0.5, 0.4688, 0.5, 0.4688, 1.0, 0.4375, 1.0, 0.4375, 0.5, 0.4375, 0.5, 0.4375, 1.0, 0.4062, 1.0, 0.4062, 0.5, 0.4062, 0.5, 0.4062, 1.0, 0.375, 1.0, 0.375, 0.5, 0.375, 0.5, 0.375, 1.0, 0.3438, 1.0, 0.3438, 0.5, 0.3438, 0.5, 0.3438, 1.0, 0.3125, 1.0, 0.3125, 0.5, 0.3125, 0.5, 0.3125, 1.0, 0.2812, 1.0, 0.2812, 0.5, 0.2812, 0.5, 0.2812, 1.0, 0.25, 1.0, 0.25, 0.5, 0.25, 0.5, 0.25, 1.0, 0.2188, 1.0, 0.2188, 0.5, 0.2188, 0.5, 0.2188, 1.0, 0.1875, 1.0, 0.1875, 0.5, 0.1875, 0.5, 0.1875, 1.0, 0.1562, 1.0, 0.1562, 0.5, 0.1562, 0.5, 0.1562, 1.0, 0.125, 1.0, 0.125, 0.5, 0.125, 0.5, 0.125, 1.0, 0.09375, 1.0, 0.09375, 0.5, 0.09375, 0.5, 0.09375, 1.0, 0.0625, 1.0, 0.0625, 0.5, 0.2968, 0.4854, 0.25, 0.49, 0.2032, 0.4854, 0.1582, 0.4717, 0.1167, 0.4496, 0.08029, 0.4197, 0.05045, 0.3833, 0.02827, 0.3418, 0.01461, 0.2968, 0.01, 0.25, 0.01461, 0.2032, 0.02827, 0.1582, 0.05045, 0.1167, 0.08029, 0.08029, 0.1167, 0.05045, 0.1582, 0.02827, 0.2032, 0.01461, 0.25, 0.01, 0.2968, 0.01461, 0.3418, 0.02827, 0.3833, 0.05045, 0.4197, 0.08029, 0.4496, 0.1167, 0.4717, 0.1582, 0.4854, 0.2032, 0.49, 0.25, 0.4854, 0.2968, 0.4717, 0.3418, 0.4496, 0.3833, 0.4197, 0.4197, 0.3833, 0.4496, 0.3418, 0.4717, 0.0625, 0.5, 0.0625, 1.0, 0.03125, 1.0, 0.03125, 0.5, 0.03125, 0.5, 0.03125, 1.0, 0.0, 1.0, 0.0, 0.5, 0.75, 0.49, 0.7968, 0.4854, 0.8418, 0.4717, 0.8833, 0.4496, 0.9197, 0.4197, 0.9496, 0.3833, 0.9717, 0.3418, 0.9854, 0.2968, 0.99, 0.25, 0.9854, 0.2032, 0.9717, 0.1582, 0.9496, 0.1167, 0.9197, 0.08029, 0.8833, 0.05045, 0.8418, 0.02827, 0.7968, 0.01461, 0.75, 0.01, 0.7032, 0.01461, 0.6582, 0.02827, 0.6167, 0.05045, 0.5803, 0.08029, 0.5504, 0.1167, 0.5283, 0.1582, 0.5146, 0.2032, 0.51, 0.25, 0.5146, 0.2968, 0.5283, 0.3418, 0.5504, 0.3833, 0.5803, 0.4197, 0.6167, 0.4496, 0.6582, 0.4717, 0.7032, 0.4854, 1.0, 0.5, 1.0, 1.0, 0.9688, 1.0, 0.9688, 0.5, 0.9688, 0.5, 0.9688, 1.0, 0.9375, 1.0, 0.9375, 0.5, 0.9375, 0.5, 0.9375, 1.0, 0.9062, 1.0, 0.9062, 0.5, 0.9062, 0.5, 0.9062, 1.0, 0.875, 1.0, 0.875, 0.5, 0.875, 0.5, 0.875, 1.0, 0.8438, 1.0, 0.8438, 0.5, 0.8438, 0.5, 0.8438, 1.0, 0.8125, 1.0, 0.8125, 0.5, 0.8125, 0.5, 0.8125, 1.0, 0.7812, 1.0, 0.7812, 0.5, 0.7812, 0.5, 0.7812, 1.0, 0.75, 1.0, 0.75, 0.5, 0.75, 0.5, 0.75, 1.0, 0.7188, 1.0, 0.7188, 0.5, 0.7188, 0.5, 0.7188, 1.0, 0.6875, 1.0, 0.6875, 0.5, 0.6875, 0.5, 0.6875, 1.0, 0.6562, 1.0, 0.6562, 0.5, 0.6562, 0.5, 0.6562, 1.0, 0.625, 1.0, 0.625, 0.5, 0.625, 0.5, 0.625, 1.0, 0.5938, 1.0, 0.5938, 0.5, 0.5938, 0.5, 0.5938, 1.0, 0.5625, 1.0, 0.5625, 0.5, 0.5625, 0.5, 0.5625, 1.0, 0.5312, 1.0, 0.5312, 0.5, 0.5312, 0.5, 0.5312, 1.0, 0.5, 1.0, 0.5, 0.5, 0.5, 0.5, 0.5, 1.0, 0.4688, 1.0, 0.4688, 0.5, 0.4688, 0.5, 0.4688, 1.0, 0.4375, 1.0, 0.4375, 0.5, 0.4375, 0.5, 0.4375, 1.0, 0.4062, 1.0, 0.4062, 0.5, 0.4062, 0.5, 0.4062, 1.0, 0.375, 1.0, 0.375, 0.5, 0.375, 0.5, 0.375, 1.0, 0.3438, 1.0, 0.3438, 0.5, 0.3438, 0.5, 0.3438, 1.0, 0.3125, 1.0, 0.3125, 0.5, 0.3125, 0.5, 0.3125, 1.0, 0.2812, 1.0, 0.2812, 0.5, 0.25, 0.5, 0.25, 1.0, 0.25, 1.0, 0.25, 0.5, 0.25, 0.5, 0.25, 1.0, 0.2188, 1.0, 0.2188, 0.5, 0.2188, 0.5, 0.2188, 1.0, 0.1875, 1.0, 0.1875, 0.5, 0.1875, 0.5, 0.1875, 1.0, 0.1562, 1.0, 0.1562, 0.5, 0.1562, 0.5, 0.1562, 1.0, 0.125, 1.0, 0.125, 0.5, 0.125, 0.5, 0.125, 1.0, 0.09375, 1.0, 0.09375, 0.5, 0.09375, 0.5, 0.09375, 1.0, 0.0625, 1.0, 0.0625, 0.5, 0.2968, 0.4854, 0.25, 0.49, 0.2032, 0.4854, 0.1582, 0.4717, 0.1167, 0.4496, 0.08029, 0.4197, 0.05045, 0.3833, 0.02827, 0.3418, 0.01461, 0.2968, 0.01, 0.25, 0.01, 0.25, 0.01461, 0.2032, 0.02827, 0.1582, 0.05045, 0.1167, 0.08029, 0.08029, 0.1167, 0.05045, 0.1582, 0.02827, 0.2032, 0.01461, 0.25, 0.01, 0.2968, 0.01461, 0.3418, 0.02827, 0.3833, 0.05045, 0.4197, 0.08029, 0.4496, 0.1167, 0.4717, 0.1582, 0.4854, 0.2032, 0.49, 0.25, 0.4854, 0.2968, 0.4717, 0.3418, 0.4496, 0.3833, 0.4197, 0.4197, 0.3833, 0.4496, 0.3418, 0.4717, 0.0625, 0.5, 0.0625, 1.0, 0.03125, 1.0, 0.03125, 0.5, 0.03125, 0.5, 0.03125, 1.0, 0.0, 1.0, 0.0, 0.5, 0.75, 0.49, 0.7968, 0.4854, 0.8418, 0.4717, 0.8833, 0.4496, 0.9197, 0.4197, 0.9496, 0.3833, 0.9717, 0.3418, 0.9854, 0.2968, 0.99, 0.25, 0.9854, 0.2032, 0.9717, 0.1582, 0.9496, 0.1167, 0.9197, 0.08029, 0.8833, 0.05045, 0.8418, 0.02827, 0.7968, 0.01461, 0.75, 0.01, 0.7032, 0.01461, 0.6582, 0.02827, 0.6167, 0.05045, 0.5803, 0.08029, 0.5504, 0.1167, 0.5283, 0.1582, 0.5146, 0.2032, 0.51, 0.25, 0.51, 0.25, 0.5146, 0.2968, 0.5283, 0.3418, 0.5504, 0.3833, 0.5803, 0.4197, 0.6167, 0.4496, 0.6582, 0.4717, 0.7032, 0.4854, 1.0, 0.5, 1.0, 1.0, 0.9688, 1.0, 0.9688, 0.5, 0.9688, 0.5, 0.9688, 1.0, 0.9375, 1.0, 0.9375, 0.5, 0.9375, 0.5, 0.9375, 1.0, 0.9062, 1.0, 0.9062, 0.5, 0.9062, 0.5, 0.9062, 1.0, 0.875, 1.0, 0.875, 0.5, 0.875, 0.5, 0.875, 1.0, 0.8438, 1.0, 0.8438, 0.5, 0.8438, 0.5, 0.8438, 1.0, 0.8125, 1.0, 0.8125, 0.5, 0.8125, 0.5, 0.8125, 1.0, 0.7812, 1.0, 0.7812, 0.5, 0.7812, 0.5, 0.7812, 1.0, 0.75, 1.0, 0.75, 0.5, 0.75, 0.5, 0.75, 1.0, 0.7188, 1.0, 0.7188, 0.5, 0.7188, 0.5, 0.7188, 1.0, 0.6875, 1.0, 0.6875, 0.5, 0.6875, 0.5, 0.6875, 1.0, 0.6562, 1.0, 0.6562, 0.5, 0.6562, 0.5, 0.6562, 1.0, 0.625, 1.0, 0.625, 0.5, 0.625, 0.5, 0.625, 1.0, 0.5938, 1.0, 0.5938, 0.5, 0.5938, 0.5, 0.5938, 1.0, 0.5625, 1.0, 0.5625, 0.5, 0.5625, 0.5, 0.5625, 1.0, 0.5312, 1.0, 0.5312, 0.5, 0.5312, 0.5, 0.5312, 1.0, 0.5, 1.0, 0.5, 0.5, 0.5, 0.5, 0.5, 1.0, 0.4688, 1.0, 0.4688, 0.5, 0.4688, 0.5, 0.4688, 1.0, 0.4375, 1.0, 0.4375, 0.5, 0.4375, 0.5, 0.4375, 1.0, 0.4062, 1.0, 0.4062, 0.5, 0.4062, 0.5, 0.4062, 1.0, 0.375, 1.0, 0.375, 0.5, 0.375, 0.5, 0.375, 1.0, 0.3438, 1.0, 0.3438, 0.5, 0.3438, 0.5, 0.3438, 1.0, 0.3125, 1.0, 0.3125, 0.5, 0.3125, 0.5, 0.3125, 1.0, 0.2812, 1.0, 0.2812, 0.5, 0.2812, 0.5, 0.2812, 1.0, 0.25, 1.0, 0.25, 0.5, 0.25, 0.5, 0.25, 1.0, 0.2188, 1.0, 0.2188, 0.5, 0.2188, 0.5, 0.2188, 1.0, 0.1875, 1.0, 0.1875, 0.5, 0.1875, 0.5, 0.1875, 1.0, 0.1562, 1.0, 0.1562, 0.5, 0.1562, 0.5, 0.1562, 1.0, 0.125, 1.0, 0.125, 0.5, 0.125, 0.5, 0.125, 1.0, 0.09375, 1.0, 0.09375, 0.5, 0.09375, 0.5, 0.09375, 1.0, 0.0625, 1.0, 0.0625, 0.5, 0.2968, 0.4854, 0.25, 0.49, 0.2032, 0.4854, 0.1582, 0.4717, 0.1167, 0.4496, 0.08029, 0.4197, 0.05045, 0.3833, 0.02827, 0.3418, 0.01461, 0.2968, 0.01, 0.25, 0.01461, 0.2032, 0.02827, 0.1582, 0.05045, 0.1167, 0.08029, 0.08029, 0.1167, 0.05045, 0.1582, 0.02827, 0.2032, 0.01461, 0.25, 0.01, 0.2968, 0.01461, 0.3418, 0.02827, 0.3833, 0.05045, 0.4197, 0.08029, 0.4496, 0.1167, 0.4717, 0.1582, 0.4854, 0.2032, 0.49, 0.25, 0.4854, 0.2968, 0.4717, 0.3418, 0.4496, 0.3833, 0.4197, 0.4197, 0.3833, 0.4496, 0.3418, 0.4717, 0.0625, 0.5, 0.0625, 1.0, 0.03125, 1.0, 0.03125, 0.5, 0.03125, 0.5, 0.03125, 1.0, 0.0, 1.0, 0.0, 0.5, 0.75, 0.49, 0.7968, 0.4854, 0.8418, 0.4717, 0.8833, 0.4496, 0.9197, 0.4197, 0.9496, 0.3833, 0.9717, 0.3418, 0.9854, 0.2968, 0.99, 0.25, 0.9854, 0.2032, 0.9717, 0.1582, 0.9496, 0.1167, 0.9197, 0.08029, 0.8833, 0.05045, 0.8418, 0.02827, 0.7968, 0.01461, 0.75, 0.01, 0.7032, 0.01461, 0.6582, 0.02827, 0.6167, 0.05045, 0.5803, 0.08029, 0.5504, 0.1167, 0.5283, 0.1582, 0.5146, 0.2032, 0.51, 0.25, 0.5146, 0.2968, 0.5283, 0.3418, 0.5504, 0.3833, 0.5803, 0.4197, 0.6167, 0.4496, 0.6582, 0.4717, 0.7032, 0.4854, 1.0, 0.5, 1.0, 1.0, 0.9688, 1.0, 0.9688, 0.5, 0.9688, 0.5, 0.9688, 1.0, 0.9375, 1.0, 0.9375, 0.5, 0.9375, 0.5, 0.9375, 1.0, 0.9062, 1.0, 0.9062, 0.5, 0.9062, 0.5, 0.9062, 1.0, 0.875, 1.0, 0.875, 0.5, 0.875, 0.5, 0.875, 1.0, 0.8438, 1.0, 0.8438, 0.5, 0.8438, 0.5, 0.8438, 1.0, 0.8125, 1.0, 0.8125, 0.5, 0.8125, 0.5, 0.8125, 1.0, 0.7812, 1.0, 0.7812, 0.5, 0.7812, 0.5, 0.7812, 1.0, 0.75, 1.0, 0.75, 0.5, 0.75, 0.5, 0.75, 1.0, 0.7188, 1.0, 0.7188, 0.5, 0.7188, 0.5, 0.7188, 1.0, 0.6875, 1.0, 0.6875, 0.5, 0.6875, 0.5, 0.6875, 1.0, 0.6562, 1.0, 0.6562, 0.5, 0.6562, 0.5, 0.6562, 1.0, 0.625, 1.0, 0.625, 0.5, 0.625, 0.5, 0.625, 1.0, 0.5938, 1.0, 0.5938, 0.5, 0.5938, 0.5, 0.5938, 1.0, 0.5625, 1.0, 0.5625, 0.5, 0.5625, 0.5, 0.5625, 1.0, 0.5312, 1.0, 0.5312, 0.5, 0.5312, 0.5, 0.5312, 1.0, 0.5, 1.0, 0.5, 0.5, 0.5, 0.5, 0.5, 1.0, 0.4688, 1.0, 0.4688, 0.5, 0.4688, 0.5, 0.4688, 1.0, 0.4375, 1.0, 0.4375, 0.5, 0.4375, 0.5, 0.4375, 1.0, 0.4062, 1.0, 0.4062, 0.5, 0.4062, 0.5, 0.4062, 1.0, 0.375, 1.0, 0.375, 0.5, 0.375, 0.5, 0.375, 1.0, 0.3438, 1.0, 0.3438, 0.5, 0.3438, 0.5, 0.3438, 1.0, 0.3125, 1.0, 0.3125, 0.5, 0.3125, 0.5, 0.3125, 1.0, 0.2812, 1.0, 0.2812, 0.5, 0.2812, 0.5, 0.2812, 1.0, 0.25, 1.0, 0.25, 0.5, 0.25, 0.5, 0.25, 1.0, 0.2188, 1.0, 0.2188, 0.5, 0.2188, 0.5, 0.2188, 1.0, 0.1875, 1.0, 0.1875, 0.5, 0.1875, 0.5, 0.1875, 1.0, 0.1562, 1.0, 0.1562, 0.5, 0.1562, 0.5, 0.1562, 1.0, 0.125, 1.0, 0.125, 0.5, 0.125, 0.5, 0.125, 1.0, 0.09375, 1.0, 0.09375, 0.5, 0.09375, 0.5, 0.09375, 1.0, 0.0625, 1.0, 0.0625, 0.5, 0.2968, 0.4854, 0.25, 0.49, 0.2032, 0.4854, 0.1582, 0.4717, 0.1167, 0.4496, 0.08029, 0.4197, 0.05045, 0.3833, 0.02827, 0.3418, 0.01461, 0.2968, 0.01, 0.25, 0.01461, 0.2032, 0.02827, 0.1582, 0.05045, 0.1167, 0.08029, 0.08029, 0.1167, 0.05045, 0.1582, 0.02827, 0.2032, 0.01461, 0.25, 0.01, 0.2968, 0.01461, 0.3418, 0.02827, 0.3833, 0.05045, 0.4197, 0.08029, 0.4496, 0.1167, 0.4717, 0.1582, 0.4854, 0.2032, 0.49, 0.25, 0.4854, 0.2968, 0.4717, 0.3418, 0.4496, 0.3833, 0.4197, 0.4197, 0.3833, 0.4496, 0.3418, 0.4717, 0.0625, 0.5, 0.0625, 1.0, 0.03125, 1.0, 0.03125, 0.5, 0.03125, 0.5, 0.03125, 1.0, 0.0, 1.0, 0.0, 0.5, 0.75, 0.49, 0.7968, 0.4854, 0.8418, 0.4717, 0.8833, 0.4496, 0.9197, 0.4197, 0.9496, 0.3833, 0.9717, 0.3418, 0.9854, 0.2968, 0.99, 0.25, 0.9854, 0.2032, 0.9717, 0.1582, 0.9496, 0.1167, 0.9197, 0.08029, 0.8833, 0.05045, 0.8418, 0.02827, 0.7968, 0.01461, 0.75, 0.01, 0.7032, 0.01461, 0.6582, 0.02827, 0.6167, 0.05045, 0.5803, 0.08029, 0.5504, 0.1167, 0.5283, 0.1582, 0.5146, 0.2032, 0.51, 0.25, 0.5146, 0.2968, 0.5283, 0.3418, 0.5504, 0.3833, 0.5803, 0.4197, 0.6167, 0.4496, 0.6582, 0.4717, 0.7032, 0.4854, 0.2812, 0.5, 0.2812, 1.0, 0.25, 1.0, 0.25, 0.5, 0.375, 0.187, 0.625, 0.187, 0.625, 0.25, 0.375, 0.25, 0.375, 0.25, 0.625, 0.25, 0.625, 0.5, 0.375, 0.5, 0.625, 0.75, 0.375, 0.75, 0.375, 0.75, 0.625, 0.75, 0.375, 0.75, 0.625, 0.75, 0.625, 1.0, 0.375, 1.0, 0.125, 0.6861, 0.375, 0.6861, 0.375, 0.75, 0.125, 0.75, 0.625, 0.6861, 0.875, 0.6861, 0.875, 0.75, 0.625, 0.75, 0.625, 0.563, 0.875, 0.563, 0.875, 0.6259, 0.625, 0.6259, 0.125, 0.563, 0.375, 0.563, 0.375, 0.6259, 0.125, 0.6259, 0.625, 0.563, 0.625, 0.6259, 0.625, 0.6259, 0.625, 0.563, 0.375, 0.06392, 0.625, 0.06392, 0.625, 0.1241, 0.375, 0.1241, 0.375, 0.0, 0.625, 0.0, 0.625, 0.06392, 0.375, 0.06392, 0.625, 0.6259, 0.875, 0.6259, 0.875, 0.6861, 0.625, 0.6861, 0.125, 0.6259, 0.375, 0.6259, 0.375, 0.6861, 0.125, 0.6861, 0.375, 0.6259, 0.625, 0.6259, 0.625, 0.6861, 0.375, 0.6861, 0.375, 0.5, 0.625, 0.5, 0.625, 0.563, 0.375, 0.563, 0.125, 0.5, 0.375, 0.5, 0.375, 0.563, 0.125, 0.563, 0.625, 0.5, 0.875, 0.5, 0.875, 0.563, 0.625, 0.563, 0.375, 0.1241, 0.625, 0.1241, 0.625, 0.187, 0.375, 0.187, 0.375, 0.6861, 0.625, 0.6861, 0.625, 0.75, 0.375, 0.75, 0.375, 0.563, 0.625, 0.563, 0.625, 0.6259, 0.375, 0.6259, 0.375, 0.6259, 0.375, 0.563, 0.375, 0.563, 0.375, 0.6259, 0.625, 0.6259, 0.375, 0.6259, 0.375, 0.6259, 0.625, 0.6259, 0.375, 0.6861, 0.625, 0.6861, 0.625, 0.6861, 0.375, 0.6861, 0.375, 0.75, 0.375, 0.6861, 0.375, 0.6861, 0.375, 0.75, 0.375, 0.563, 0.625, 0.563, 0.625, 0.563, 0.375, 0.563, 0.625, 0.6861, 0.625, 0.75, 0.625, 0.75, 0.625, 0.6861])
me_cube_006.materials.append(mat_material_001)
me_cube_006.update()
me_cube_007 = bpy.data.meshes.new('Cube.007')
me_cube_007.from_pydata([(2.58, -0.5895, 0.9847), (2.58, -0.5895, -0.7612), (2.58, -2.315, 0.9847), (2.58, -2.315, -0.7612), (2.683, -2.315, -0.7612), (2.683, -2.315, 0.9847), (2.683, -0.5895, -0.7612), (2.683, -2.315, -0.7612), (2.683, -2.315, 0.9847), (2.683, -0.5895, 0.9847), (2.683, -0.5895, -0.7612), (2.58, -0.5895, 0.9847), (2.58, -0.5895, -0.7612), (2.58, -2.315, 0.9847), (2.683, -2.315, 0.9847), (2.683, -0.5895, 0.9847), (2.683, -0.5895, -0.7612), (2.58, -2.315, -0.7612)], [], [(1, 0, 2, 3), (3, 2, 5, 4), (1, 3, 4, 6), (10, 7, 8, 9), (11, 12, 16, 15), (13, 11, 15, 14)])
_uv = me_cube_007.uv_layers.new(name='UVMap')
_uv.uv.foreach_set('vector', [0.375, 0.75, 0.625, 0.75, 0.625, 1.0, 0.375, 1.0, 0.375, 1.0, 0.625, 1.0, 0.625, 1.0, 0.375, 1.0, 0.375, 0.75, 0.375, 1.0, 0.375, 1.0, 0.375, 0.75, 0.375, 0.75, 0.375, 1.0, 0.625, 1.0, 0.625, 0.75, 0.625, 0.75, 0.375, 0.75, 0.375, 0.75, 0.625, 0.75, 0.625, 1.0, 0.625, 0.75, 0.625, 0.75, 0.625, 1.0])
me_cube_007.materials.append(mat_wood)
me_cube_007.use_mirror_vertex_groups = False
me_cube_007.update()
me_cylinder_001 = bpy.data.meshes.new('Cylinder.001')
me_cylinder_001.from_pydata([(0.0, 0.01, -0.01), (0.0, 0.01, 0.01), (0.001951, 0.009808, -0.01), (0.001951, 0.009808, 0.01), (0.003827, 0.009239, -0.01), (0.003827, 0.009239, 0.01), (0.005556, 0.008315, -0.01), (0.005556, 0.008315, 0.01), (0.007071, 0.007071, -0.01), (0.007071, 0.007071, 0.01), (0.008315, 0.005556, -0.01), (0.008315, 0.005556, 0.01), (0.009239, 0.003827, -0.01), (0.009239, 0.003827, 0.01), (0.009808, 0.001951, -0.01), (0.009808, 0.001951, 0.01), (0.01, 0.0, -0.01), (0.01, 0.0, 0.01), (0.009808, -0.001951, -0.01), (0.009808, -0.001951, 0.01), (0.009239, -0.003827, -0.01), (0.009239, -0.003827, 0.01), (0.008315, -0.005556, -0.01), (0.008315, -0.005556, 0.01), (0.007071, -0.007071, -0.01), (0.007071, -0.007071, 0.01), (0.005556, -0.008315, -0.01), (0.005556, -0.008315, 0.01), (0.003827, -0.009239, -0.01), (0.003827, -0.009239, 0.01), (0.001951, -0.009808, -0.01), (0.001951, -0.009808, 0.01), (0.0, -0.01, -0.01), (0.0, -0.01, 0.01), (-0.001951, -0.009808, -0.01), (-0.001951, -0.009808, 0.01), (-0.003827, -0.009239, -0.01), (-0.003827, -0.009239, 0.01), (-0.005556, -0.008315, -0.01), (-0.005556, -0.008315, 0.01), (-0.007071, -0.007071, -0.01), (-0.007071, -0.007071, 0.01), (-0.008315, -0.005556, -0.01), (-0.008315, -0.005556, 0.01), (-0.009239, -0.003827, -0.01), (-0.009239, -0.003827, 0.01), (-0.009808, -0.001951, -0.01), (-0.009808, -0.001951, 0.01), (-0.01, 0.0, -0.01), (-0.01, 0.0, 0.01), (-0.009808, 0.001951, -0.01), (-0.009808, 0.001951, 0.01), (-0.009239, 0.003827, -0.01), (-0.009239, 0.003827, 0.01), (-0.008315, 0.005556, -0.01), (-0.008315, 0.005556, 0.01), (-0.007071, 0.007071, -0.01), (-0.007071, 0.007071, 0.01), (-0.005556, 0.008315, -0.01), (-0.005556, 0.008315, 0.01), (-0.003827, 0.009239, -0.01), (-0.003827, 0.009239, 0.01), (-0.001951, 0.009808, -0.01), (-0.001951, 0.009808, 0.01)], [], [(0, 1, 3, 2), (2, 3, 5, 4), (4, 5, 7, 6), (6, 7, 9, 8), (8, 9, 11, 10), (10, 11, 13, 12), (12, 13, 15, 14), (14, 15, 17, 16), (16, 17, 19, 18), (18, 19, 21, 20), (20, 21, 23, 22), (22, 23, 25, 24), (24, 25, 27, 26), (26, 27, 29, 28), (28, 29, 31, 30), (30, 31, 33, 32), (32, 33, 35, 34), (34, 35, 37, 36), (36, 37, 39, 38), (38, 39, 41, 40), (40, 41, 43, 42), (42, 43, 45, 44), (44, 45, 47, 46), (46, 47, 49, 48), (48, 49, 51, 50), (50, 51, 53, 52), (52, 53, 55, 54), (54, 55, 57, 56), (56, 57, 59, 58), (58, 59, 61, 60), (3, 1, 63, 61, 59, 57, 55, 53, 51, 49, 47, 45, 43, 41, 39, 37, 35, 33, 31, 29, 27, 25, 23, 21, 19, 17, 15, 13, 11, 9, 7, 5), (60, 61, 63, 62), (62, 63, 1, 0), (0, 2, 4, 6, 8, 10, 12, 14, 16, 18, 20, 22, 24, 26, 28, 30, 32, 34, 36, 38, 40, 42, 44, 46, 48, 50, 52, 54, 56, 58, 60, 62)])
_uv = me_cylinder_001.uv_layers.new(name='UVMap')
_uv.uv.foreach_set('vector', [1.0, 0.5, 1.0, 1.0, 0.9688, 1.0, 0.9688, 0.5, 0.9688, 0.5, 0.9688, 1.0, 0.9375, 1.0, 0.9375, 0.5, 0.9375, 0.5, 0.9375, 1.0, 0.9062, 1.0, 0.9062, 0.5, 0.9062, 0.5, 0.9062, 1.0, 0.875, 1.0, 0.875, 0.5, 0.875, 0.5, 0.875, 1.0, 0.8438, 1.0, 0.8438, 0.5, 0.8438, 0.5, 0.8438, 1.0, 0.8125, 1.0, 0.8125, 0.5, 0.8125, 0.5, 0.8125, 1.0, 0.7812, 1.0, 0.7812, 0.5, 0.7812, 0.5, 0.7812, 1.0, 0.75, 1.0, 0.75, 0.5, 0.75, 0.5, 0.75, 1.0, 0.7188, 1.0, 0.7188, 0.5, 0.7188, 0.5, 0.7188, 1.0, 0.6875, 1.0, 0.6875, 0.5, 0.6875, 0.5, 0.6875, 1.0, 0.6562, 1.0, 0.6562, 0.5, 0.6562, 0.5, 0.6562, 1.0, 0.625, 1.0, 0.625, 0.5, 0.625, 0.5, 0.625, 1.0, 0.5938, 1.0, 0.5938, 0.5, 0.5938, 0.5, 0.5938, 1.0, 0.5625, 1.0, 0.5625, 0.5, 0.5625, 0.5, 0.5625, 1.0, 0.5312, 1.0, 0.5312, 0.5, 0.5312, 0.5, 0.5312, 1.0, 0.5, 1.0, 0.5, 0.5, 0.5, 0.5, 0.5, 1.0, 0.4688, 1.0, 0.4688, 0.5, 0.4688, 0.5, 0.4688, 1.0, 0.4375, 1.0, 0.4375, 0.5, 0.4375, 0.5, 0.4375, 1.0, 0.4062, 1.0, 0.4062, 0.5, 0.4062, 0.5, 0.4062, 1.0, 0.375, 1.0, 0.375, 0.5, 0.375, 0.5, 0.375, 1.0, 0.3438, 1.0, 0.3438, 0.5, 0.3438, 0.5, 0.3438, 1.0, 0.3125, 1.0, 0.3125, 0.5, 0.3125, 0.5, 0.3125, 1.0, 0.2812, 1.0, 0.2812, 0.5, 0.2812, 0.5, 0.2812, 1.0, 0.25, 1.0, 0.25, 0.5, 0.25, 0.5, 0.25, 1.0, 0.2188, 1.0, 0.2188, 0.5, 0.2188, 0.5, 0.2188, 1.0, 0.1875, 1.0, 0.1875, 0.5, 0.1875, 0.5, 0.1875, 1.0, 0.1562, 1.0, 0.1562, 0.5, 0.1562, 0.5, 0.1562, 1.0, 0.125, 1.0, 0.125, 0.5, 0.125, 0.5, 0.125, 1.0, 0.09375, 1.0, 0.09375, 0.5, 0.09375, 0.5, 0.09375, 1.0, 0.0625, 1.0, 0.0625, 0.5, 0.2968, 0.4854, 0.25, 0.49, 0.2032, 0.4854, 0.1582, 0.4717, 0.1167, 0.4496, 0.08029, 0.4197, 0.05045, 0.3833, 0.02827, 0.3418, 0.01461, 0.2968, 0.01, 0.25, 0.01461, 0.2032, 0.02827, 0.1582, 0.05045, 0.1167, 0.08029, 0.08029, 0.1167, 0.05045, 0.1582, 0.02827, 0.2032, 0.01461, 0.25, 0.01, 0.2968, 0.01461, 0.3418, 0.02827, 0.3833, 0.05045, 0.4197, 0.08029, 0.4496, 0.1167, 0.4717, 0.1582, 0.4854, 0.2032, 0.49, 0.25, 0.4854, 0.2968, 0.4717, 0.3418, 0.4496, 0.3833, 0.4197, 0.4197, 0.3833, 0.4496, 0.3418, 0.4717, 0.0625, 0.5, 0.0625, 1.0, 0.03125, 1.0, 0.03125, 0.5, 0.03125, 0.5, 0.03125, 1.0, 0.0, 1.0, 0.0, 0.5, 0.75, 0.49, 0.7968, 0.4854, 0.8418, 0.4717, 0.8833, 0.4496, 0.9197, 0.4197, 0.9496, 0.3833, 0.9717, 0.3418, 0.9854, 0.2968, 0.99, 0.25, 0.9854, 0.2032, 0.9717, 0.1582, 0.9496, 0.1167, 0.9197, 0.08029, 0.8833, 0.05045, 0.8418, 0.02827, 0.7968, 0.01461, 0.75, 0.01, 0.7032, 0.01461, 0.6582, 0.02827, 0.6167, 0.05045, 0.5803, 0.08029, 0.5504, 0.1167, 0.5283, 0.1582, 0.5146, 0.2032, 0.51, 0.25, 0.5146, 0.2968, 0.5283, 0.3418, 0.5504, 0.3833, 0.5803, 0.4197, 0.6167, 0.4496, 0.6582, 0.4717, 0.7032, 0.4854])
me_cylinder_001.update()
me_cylinder_003 = bpy.data.meshes.new('Cylinder.003')
me_cylinder_003.from_pydata([(0.0, 0.01, -0.01), (0.0, 0.01, 0.01), (0.001951, 0.009808, -0.01), (0.001951, 0.009808, 0.01), (0.003827, 0.009239, -0.01), (0.003827, 0.009239, 0.01), (0.005556, 0.008315, -0.01), (0.005556, 0.008315, 0.01), (0.007071, 0.007071, -0.01), (0.007071, 0.007071, 0.01), (0.008315, 0.005556, -0.01), (0.008315, 0.005556, 0.01), (0.009239, 0.003827, -0.01), (0.009239, 0.003827, 0.01), (0.009808, 0.001951, -0.01), (0.009808, 0.001951, 0.01), (0.01, 0.0, -0.01), (0.01, 0.0, 0.01), (0.009808, -0.001951, -0.01), (0.009808, -0.001951, 0.01), (0.009239, -0.003827, -0.01), (0.009239, -0.003827, 0.01), (0.008315, -0.005556, -0.01), (0.008315, -0.005556, 0.01), (0.007071, -0.007071, -0.01), (0.007071, -0.007071, 0.01), (0.005556, -0.008315, -0.01), (0.005556, -0.008315, 0.01), (0.003827, -0.009239, -0.01), (0.003827, -0.009239, 0.01), (0.001951, -0.009808, -0.01), (0.001951, -0.009808, 0.01), (0.0, -0.01, -0.01), (0.0, -0.01, 0.01), (-0.001951, -0.009808, -0.01), (-0.001951, -0.009808, 0.01), (-0.003827, -0.009239, -0.01), (-0.003827, -0.009239, 0.01), (-0.005556, -0.008315, -0.01), (-0.005556, -0.008315, 0.01), (-0.007071, -0.007071, -0.01), (-0.007071, -0.007071, 0.01), (-0.008315, -0.005556, -0.01), (-0.008315, -0.005556, 0.01), (-0.009239, -0.003827, -0.01), (-0.009239, -0.003827, 0.01), (-0.009808, -0.001951, -0.01), (-0.009808, -0.001951, 0.01), (-0.01, 0.0, -0.01), (-0.01, 0.0, 0.01), (-0.009808, 0.001951, -0.01), (-0.009808, 0.001951, 0.01), (-0.009239, 0.003827, -0.01), (-0.009239, 0.003827, 0.01), (-0.008315, 0.005556, -0.01), (-0.008315, 0.005556, 0.01), (-0.007071, 0.007071, -0.01), (-0.007071, 0.007071, 0.01), (-0.005556, 0.008315, -0.01), (-0.005556, 0.008315, 0.01), (-0.003827, 0.009239, -0.01), (-0.003827, 0.009239, 0.01), (-0.001951, 0.009808, -0.01), (-0.001951, 0.009808, 0.01)], [], [(0, 1, 3, 2), (2, 3, 5, 4), (4, 5, 7, 6), (6, 7, 9, 8), (8, 9, 11, 10), (10, 11, 13, 12), (12, 13, 15, 14), (14, 15, 17, 16), (16, 17, 19, 18), (18, 19, 21, 20), (20, 21, 23, 22), (22, 23, 25, 24), (24, 25, 27, 26), (26, 27, 29, 28), (28, 29, 31, 30), (30, 31, 33, 32), (32, 33, 35, 34), (34, 35, 37, 36), (36, 37, 39, 38), (38, 39, 41, 40), (40, 41, 43, 42), (42, 43, 45, 44), (44, 45, 47, 46), (46, 47, 49, 48), (48, 49, 51, 50), (50, 51, 53, 52), (52, 53, 55, 54), (54, 55, 57, 56), (56, 57, 59, 58), (58, 59, 61, 60), (3, 1, 63, 61, 59, 57, 55, 53, 51, 49, 47, 45, 43, 41, 39, 37, 35, 33, 31, 29, 27, 25, 23, 21, 19, 17, 15, 13, 11, 9, 7, 5), (60, 61, 63, 62), (62, 63, 1, 0), (0, 2, 4, 6, 8, 10, 12, 14, 16, 18, 20, 22, 24, 26, 28, 30, 32, 34, 36, 38, 40, 42, 44, 46, 48, 50, 52, 54, 56, 58, 60, 62)])
_uv = me_cylinder_003.uv_layers.new(name='UVMap')
_uv.uv.foreach_set('vector', [1.0, 0.5, 1.0, 1.0, 0.9688, 1.0, 0.9688, 0.5, 0.9688, 0.5, 0.9688, 1.0, 0.9375, 1.0, 0.9375, 0.5, 0.9375, 0.5, 0.9375, 1.0, 0.9062, 1.0, 0.9062, 0.5, 0.9062, 0.5, 0.9062, 1.0, 0.875, 1.0, 0.875, 0.5, 0.875, 0.5, 0.875, 1.0, 0.8438, 1.0, 0.8438, 0.5, 0.8438, 0.5, 0.8438, 1.0, 0.8125, 1.0, 0.8125, 0.5, 0.8125, 0.5, 0.8125, 1.0, 0.7812, 1.0, 0.7812, 0.5, 0.7812, 0.5, 0.7812, 1.0, 0.75, 1.0, 0.75, 0.5, 0.75, 0.5, 0.75, 1.0, 0.7188, 1.0, 0.7188, 0.5, 0.7188, 0.5, 0.7188, 1.0, 0.6875, 1.0, 0.6875, 0.5, 0.6875, 0.5, 0.6875, 1.0, 0.6562, 1.0, 0.6562, 0.5, 0.6562, 0.5, 0.6562, 1.0, 0.625, 1.0, 0.625, 0.5, 0.625, 0.5, 0.625, 1.0, 0.5938, 1.0, 0.5938, 0.5, 0.5938, 0.5, 0.5938, 1.0, 0.5625, 1.0, 0.5625, 0.5, 0.5625, 0.5, 0.5625, 1.0, 0.5312, 1.0, 0.5312, 0.5, 0.5312, 0.5, 0.5312, 1.0, 0.5, 1.0, 0.5, 0.5, 0.5, 0.5, 0.5, 1.0, 0.4688, 1.0, 0.4688, 0.5, 0.4688, 0.5, 0.4688, 1.0, 0.4375, 1.0, 0.4375, 0.5, 0.4375, 0.5, 0.4375, 1.0, 0.4062, 1.0, 0.4062, 0.5, 0.4062, 0.5, 0.4062, 1.0, 0.375, 1.0, 0.375, 0.5, 0.375, 0.5, 0.375, 1.0, 0.3438, 1.0, 0.3438, 0.5, 0.3438, 0.5, 0.3438, 1.0, 0.3125, 1.0, 0.3125, 0.5, 0.3125, 0.5, 0.3125, 1.0, 0.2812, 1.0, 0.2812, 0.5, 0.2812, 0.5, 0.2812, 1.0, 0.25, 1.0, 0.25, 0.5, 0.25, 0.5, 0.25, 1.0, 0.2188, 1.0, 0.2188, 0.5, 0.2188, 0.5, 0.2188, 1.0, 0.1875, 1.0, 0.1875, 0.5, 0.1875, 0.5, 0.1875, 1.0, 0.1562, 1.0, 0.1562, 0.5, 0.1562, 0.5, 0.1562, 1.0, 0.125, 1.0, 0.125, 0.5, 0.125, 0.5, 0.125, 1.0, 0.09375, 1.0, 0.09375, 0.5, 0.09375, 0.5, 0.09375, 1.0, 0.0625, 1.0, 0.0625, 0.5, 0.2968, 0.4854, 0.25, 0.49, 0.2032, 0.4854, 0.1582, 0.4717, 0.1167, 0.4496, 0.08029, 0.4197, 0.05045, 0.3833, 0.02827, 0.3418, 0.01461, 0.2968, 0.01, 0.25, 0.01461, 0.2032, 0.02827, 0.1582, 0.05045, 0.1167, 0.08029, 0.08029, 0.1167, 0.05045, 0.1582, 0.02827, 0.2032, 0.01461, 0.25, 0.01, 0.2968, 0.01461, 0.3418, 0.02827, 0.3833, 0.05045, 0.4197, 0.08029, 0.4496, 0.1167, 0.4717, 0.1582, 0.4854, 0.2032, 0.49, 0.25, 0.4854, 0.2968, 0.4717, 0.3418, 0.4496, 0.3833, 0.4197, 0.4197, 0.3833, 0.4496, 0.3418, 0.4717, 0.0625, 0.5, 0.0625, 1.0, 0.03125, 1.0, 0.03125, 0.5, 0.03125, 0.5, 0.03125, 1.0, 0.0, 1.0, 0.0, 0.5, 0.75, 0.49, 0.7968, 0.4854, 0.8418, 0.4717, 0.8833, 0.4496, 0.9197, 0.4197, 0.9496, 0.3833, 0.9717, 0.3418, 0.9854, 0.2968, 0.99, 0.25, 0.9854, 0.2032, 0.9717, 0.1582, 0.9496, 0.1167, 0.9197, 0.08029, 0.8833, 0.05045, 0.8418, 0.02827, 0.7968, 0.01461, 0.75, 0.01, 0.7032, 0.01461, 0.6582, 0.02827, 0.6167, 0.05045, 0.5803, 0.08029, 0.5504, 0.1167, 0.5283, 0.1582, 0.5146, 0.2032, 0.51, 0.25, 0.5146, 0.2968, 0.5283, 0.3418, 0.5504, 0.3833, 0.5803, 0.4197, 0.6167, 0.4496, 0.6582, 0.4717, 0.7032, 0.4854])
me_cylinder_003.update()
me_cylinder_004 = bpy.data.meshes.new('Cylinder.004')
me_cylinder_004.from_pydata([(0.0, 0.01, -0.01), (0.0, 0.01, 0.01), (0.001951, 0.009808, -0.01), (0.001951, 0.009808, 0.01), (0.003827, 0.009239, -0.01), (0.003827, 0.009239, 0.01), (0.005556, 0.008315, -0.01), (0.005556, 0.008315, 0.01), (0.007071, 0.007071, -0.01), (0.007071, 0.007071, 0.01), (0.008315, 0.005556, -0.01), (0.008315, 0.005556, 0.01), (0.009239, 0.003827, -0.01), (0.009239, 0.003827, 0.01), (0.009808, 0.001951, -0.01), (0.009808, 0.001951, 0.01), (0.01, 0.0, -0.01), (0.01, 0.0, 0.01), (0.009808, -0.001951, -0.01), (0.009808, -0.001951, 0.01), (0.009239, -0.003827, -0.01), (0.009239, -0.003827, 0.01), (0.008315, -0.005556, -0.01), (0.008315, -0.005556, 0.01), (0.007071, -0.007071, -0.01), (0.007071, -0.007071, 0.01), (0.005556, -0.008315, -0.01), (0.005556, -0.008315, 0.01), (0.003827, -0.009239, -0.01), (0.003827, -0.009239, 0.01), (0.001951, -0.009808, -0.01), (0.001951, -0.009808, 0.01), (0.0, -0.01, -0.01), (0.0, -0.01, 0.01), (-0.001951, -0.009808, -0.01), (-0.001951, -0.009808, 0.01), (-0.003827, -0.009239, -0.01), (-0.003827, -0.009239, 0.01), (-0.005556, -0.008315, -0.01), (-0.005556, -0.008315, 0.01), (-0.007071, -0.007071, -0.01), (-0.007071, -0.007071, 0.01), (-0.008315, -0.005556, -0.01), (-0.008315, -0.005556, 0.01), (-0.009239, -0.003827, -0.01), (-0.009239, -0.003827, 0.01), (-0.009808, -0.001951, -0.01), (-0.009808, -0.001951, 0.01), (-0.01, 0.0, -0.01), (-0.01, 0.0, 0.01), (-0.009808, 0.001951, -0.01), (-0.009808, 0.001951, 0.01), (-0.009239, 0.003827, -0.01), (-0.009239, 0.003827, 0.01), (-0.008315, 0.005556, -0.01), (-0.008315, 0.005556, 0.01), (-0.007071, 0.007071, -0.01), (-0.007071, 0.007071, 0.01), (-0.005556, 0.008315, -0.01), (-0.005556, 0.008315, 0.01), (-0.003827, 0.009239, -0.01), (-0.003827, 0.009239, 0.01), (-0.001951, 0.009808, -0.01), (-0.001951, 0.009808, 0.01)], [], [(0, 1, 3, 2), (2, 3, 5, 4), (4, 5, 7, 6), (6, 7, 9, 8), (8, 9, 11, 10), (10, 11, 13, 12), (12, 13, 15, 14), (14, 15, 17, 16), (16, 17, 19, 18), (18, 19, 21, 20), (20, 21, 23, 22), (22, 23, 25, 24), (24, 25, 27, 26), (26, 27, 29, 28), (28, 29, 31, 30), (30, 31, 33, 32), (32, 33, 35, 34), (34, 35, 37, 36), (36, 37, 39, 38), (38, 39, 41, 40), (40, 41, 43, 42), (42, 43, 45, 44), (44, 45, 47, 46), (46, 47, 49, 48), (48, 49, 51, 50), (50, 51, 53, 52), (52, 53, 55, 54), (54, 55, 57, 56), (56, 57, 59, 58), (58, 59, 61, 60), (3, 1, 63, 61, 59, 57, 55, 53, 51, 49, 47, 45, 43, 41, 39, 37, 35, 33, 31, 29, 27, 25, 23, 21, 19, 17, 15, 13, 11, 9, 7, 5), (60, 61, 63, 62), (62, 63, 1, 0), (0, 2, 4, 6, 8, 10, 12, 14, 16, 18, 20, 22, 24, 26, 28, 30, 32, 34, 36, 38, 40, 42, 44, 46, 48, 50, 52, 54, 56, 58, 60, 62)])
_uv = me_cylinder_004.uv_layers.new(name='UVMap')
_uv.uv.foreach_set('vector', [1.0, 0.5, 1.0, 1.0, 0.9688, 1.0, 0.9688, 0.5, 0.9688, 0.5, 0.9688, 1.0, 0.9375, 1.0, 0.9375, 0.5, 0.9375, 0.5, 0.9375, 1.0, 0.9062, 1.0, 0.9062, 0.5, 0.9062, 0.5, 0.9062, 1.0, 0.875, 1.0, 0.875, 0.5, 0.875, 0.5, 0.875, 1.0, 0.8438, 1.0, 0.8438, 0.5, 0.8438, 0.5, 0.8438, 1.0, 0.8125, 1.0, 0.8125, 0.5, 0.8125, 0.5, 0.8125, 1.0, 0.7812, 1.0, 0.7812, 0.5, 0.7812, 0.5, 0.7812, 1.0, 0.75, 1.0, 0.75, 0.5, 0.75, 0.5, 0.75, 1.0, 0.7188, 1.0, 0.7188, 0.5, 0.7188, 0.5, 0.7188, 1.0, 0.6875, 1.0, 0.6875, 0.5, 0.6875, 0.5, 0.6875, 1.0, 0.6562, 1.0, 0.6562, 0.5, 0.6562, 0.5, 0.6562, 1.0, 0.625, 1.0, 0.625, 0.5, 0.625, 0.5, 0.625, 1.0, 0.5938, 1.0, 0.5938, 0.5, 0.5938, 0.5, 0.5938, 1.0, 0.5625, 1.0, 0.5625, 0.5, 0.5625, 0.5, 0.5625, 1.0, 0.5312, 1.0, 0.5312, 0.5, 0.5312, 0.5, 0.5312, 1.0, 0.5, 1.0, 0.5, 0.5, 0.5, 0.5, 0.5, 1.0, 0.4688, 1.0, 0.4688, 0.5, 0.4688, 0.5, 0.4688, 1.0, 0.4375, 1.0, 0.4375, 0.5, 0.4375, 0.5, 0.4375, 1.0, 0.4062, 1.0, 0.4062, 0.5, 0.4062, 0.5, 0.4062, 1.0, 0.375, 1.0, 0.375, 0.5, 0.375, 0.5, 0.375, 1.0, 0.3438, 1.0, 0.3438, 0.5, 0.3438, 0.5, 0.3438, 1.0, 0.3125, 1.0, 0.3125, 0.5, 0.3125, 0.5, 0.3125, 1.0, 0.2812, 1.0, 0.2812, 0.5, 0.2812, 0.5, 0.2812, 1.0, 0.25, 1.0, 0.25, 0.5, 0.25, 0.5, 0.25, 1.0, 0.2188, 1.0, 0.2188, 0.5, 0.2188, 0.5, 0.2188, 1.0, 0.1875, 1.0, 0.1875, 0.5, 0.1875, 0.5, 0.1875, 1.0, 0.1562, 1.0, 0.1562, 0.5, 0.1562, 0.5, 0.1562, 1.0, 0.125, 1.0, 0.125, 0.5, 0.125, 0.5, 0.125, 1.0, 0.09375, 1.0, 0.09375, 0.5, 0.09375, 0.5, 0.09375, 1.0, 0.0625, 1.0, 0.0625, 0.5, 0.2968, 0.4854, 0.25, 0.49, 0.2032, 0.4854, 0.1582, 0.4717, 0.1167, 0.4496, 0.08029, 0.4197, 0.05045, 0.3833, 0.02827, 0.3418, 0.01461, 0.2968, 0.01, 0.25, 0.01461, 0.2032, 0.02827, 0.1582, 0.05045, 0.1167, 0.08029, 0.08029, 0.1167, 0.05045, 0.1582, 0.02827, 0.2032, 0.01461, 0.25, 0.01, 0.2968, 0.01461, 0.3418, 0.02827, 0.3833, 0.05045, 0.4197, 0.08029, 0.4496, 0.1167, 0.4717, 0.1582, 0.4854, 0.2032, 0.49, 0.25, 0.4854, 0.2968, 0.4717, 0.3418, 0.4496, 0.3833, 0.4197, 0.4197, 0.3833, 0.4496, 0.3418, 0.4717, 0.0625, 0.5, 0.0625, 1.0, 0.03125, 1.0, 0.03125, 0.5, 0.03125, 0.5, 0.03125, 1.0, 0.0, 1.0, 0.0, 0.5, 0.75, 0.49, 0.7968, 0.4854, 0.8418, 0.4717, 0.8833, 0.4496, 0.9197, 0.4197, 0.9496, 0.3833, 0.9717, 0.3418, 0.9854, 0.2968, 0.99, 0.25, 0.9854, 0.2032, 0.9717, 0.1582, 0.9496, 0.1167, 0.9197, 0.08029, 0.8833, 0.05045, 0.8418, 0.02827, 0.7968, 0.01461, 0.75, 0.01, 0.7032, 0.01461, 0.6582, 0.02827, 0.6167, 0.05045, 0.5803, 0.08029, 0.5504, 0.1167, 0.5283, 0.1582, 0.5146, 0.2032, 0.51, 0.25, 0.5146, 0.2968, 0.5283, 0.3418, 0.5504, 0.3833, 0.5803, 0.4197, 0.6167, 0.4496, 0.6582, 0.4717, 0.7032, 0.4854])
me_cylinder_004.update()
me_plane = bpy.data.meshes.new('Plane')
me_plane.from_pydata([(-0.01, -0.01, 0.0), (0.01, -0.01, 0.0), (-0.01, 0.01, 0.0), (0.01, 0.01, 0.0)], [], [(0, 1, 3, 2)])
_uv = me_plane.uv_layers.new(name='UVMap')
_uv.uv.foreach_set('vector', [0.0, 0.0, 1.0, 0.0, 1.0, 1.0, 0.0, 1.0])
me_plane.update()

# ---- objects
ob_locker = bpy.data.objects.new('Locker', me_cube)
ob_light = bpy.data.objects.new('Light', light_light)
ob_camera = bpy.data.objects.new('Camera', cam_camera)
ob_door_frame = bpy.data.objects.new('Door_Frame', me_cube_001)
ob_door = bpy.data.objects.new('Door', me_cube_004)
ob_led = bpy.data.objects.new('LED', me_plane_001)
ob_door_knob = bpy.data.objects.new('Door_Knob', me_cylinder)
ob_hinge = bpy.data.objects.new('Hinge', me_cube_006)
ob_side_panel = bpy.data.objects.new('Side_Panel', me_cube_007)
ob_cylinder = bpy.data.objects.new('Cylinder', me_cylinder_001)
ob_cylinder_001 = bpy.data.objects.new('Cylinder.001', me_cylinder_003)
ob_cylinder_002 = bpy.data.objects.new('Cylinder.002', me_cylinder_004)
ob_pressureplate = bpy.data.objects.new('PressurePlate', me_plane)

# ---- transforms, parenting, visibility, modifiers, constraints
ob_locker.location = (0.0, -0.6981, 0.2)
ob_locker.scale = (0.175, 0.175, 0.2)
ob_locker.lock_rotations_4d = False
ob_locker.empty_display_type = 'ARROWS'
ob_locker.lineart.crease_threshold = 0.0
ob_light.location = (1.135, 0.9819, 1.112)
ob_light.rotation_euler = (0.6503, 0.05522, 1.866)
ob_light.lock_rotations_4d = False
ob_light.empty_display_type = 'ARROWS'
ob_light.color = (0.0, 0.0, 0.0, 0.0)
ob_light.lineart.crease_threshold = 0.0
ob_camera.location = (7.359, -6.926, 4.958)
ob_camera.rotation_euler = (1.109, 0.0, 0.8149)
ob_camera.lock_rotations_4d = False
ob_camera.empty_display_type = 'ARROWS'
ob_camera.color = (0.0, 0.0, 0.0, 0.0)
ob_camera.display_type = 'WIRE'
ob_camera.lineart.crease_threshold = 0.0
ob_door_frame.location = (0.0, -0.5421, 0.2)
ob_door_frame.scale = (0.151, 0.01312, 0.1746)
ob_door_frame.lock_rotations_4d = False
ob_door_frame.empty_display_type = 'ARROWS'
ob_door_frame.lineart.crease_threshold = 0.0
ob_door.location = (0.0, -0.5355, 0.2)
ob_door.scale = (0.1305, 0.007491, 0.1509)
ob_door.lock_rotations_4d = False
ob_door.empty_display_type = 'ARROWS'
ob_door.lineart.crease_threshold = 0.0
ob_led.location = (0.1402, -0.5283, 0.2502)
ob_led.rotation_euler = (1.571, 0.0, 0.0)
ob_led.scale = (-0.3919, -0.3919, -0.3919)
ob_door_knob.location = (0.1045, -0.522, 0.196)
ob_door_knob.rotation_euler = (1.571, -0.0, 0.0)
ob_door_knob.scale = (2.303, 2.303, 1.955)
ob_hinge.location = (-0.1091, -0.5461, 0.2208)
ob_hinge.rotation_euler = (-1.536, -0.0, 0.3071)
ob_hinge.scale = (0.7327, 2.7, 0.0997)
_vg = ob_hinge.vertex_groups.new(name='Group')
ob_side_panel.location = (-0.3387, -0.4438, 0.2022)
ob_side_panel.scale = (0.175, 0.175, 0.2)
ob_side_panel.lock_rotations_4d = False
ob_side_panel.empty_display_type = 'ARROWS'
ob_side_panel.lineart.crease_threshold = 0.0
ob_cylinder.location = (0.06269, -0.7129, 0.02754)
ob_cylinder.rotation_euler = (-0.0, 1.571, 0.0)
ob_cylinder.scale = (0.1101, 0.1101, 8.281)
ob_cylinder_001.location = (0.1397, -0.7282, 0.133)
ob_cylinder_001.rotation_euler = (-1.797e-07, 1.064, 1.571)
ob_cylinder_001.scale = (0.1258, 0.1101, 23.04)
ob_cylinder_002.location = (0.1494, -0.8528, 0.02763)
ob_cylinder_002.rotation_euler = (1.54, 1.571, 0.0)
ob_cylinder_002.scale = (0.1101, 0.1102, 14.05)
ob_pressureplate.location = (-0.01069, -0.7125, 0.02797)
ob_pressureplate.scale = (3.741, 3.741, 3.741)

# ---- collection membership
col_collection.objects.link(ob_locker)
col_collection.objects.link(ob_light)
col_collection.objects.link(ob_camera)
col_collection.objects.link(ob_door_frame)
col_collection.objects.link(ob_door)
col_collection.objects.link(ob_led)
col_collection.objects.link(ob_door_knob)
col_collection.objects.link(ob_hinge)
col_collection.objects.link(ob_side_panel)
col_collection.objects.link(ob_cylinder)
col_collection.objects.link(ob_cylinder_001)
col_collection.objects.link(ob_cylinder_002)
col_collection.objects.link(ob_pressureplate)

# ---- scene / render settings (as saved in the file)
scene.camera = ob_camera
scene.frame_start = 1; scene.frame_end = 250; scene.frame_set(0)
scene.render.engine = 'CYCLES'
bpy.context.view_layer.update()
